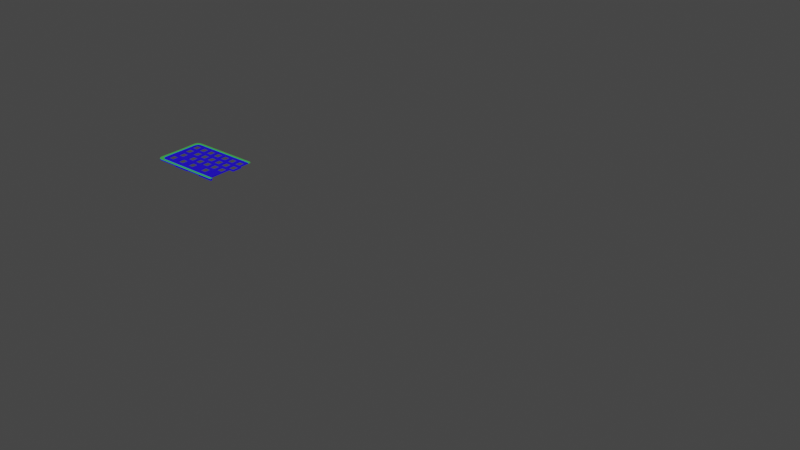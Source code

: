 # Source: case_1.blend  (saved by Blender 2.82.7; exported with 4.5.12 LTS)
import bpy
from mathutils import Matrix  # noqa: F401  (used for matrix-valued properties, if any)

bpy.ops.wm.read_factory_settings(use_empty=True)
scene = bpy.context.scene
scene.name = 'Scene'

# ---- collections
col_collection = bpy.data.collections.new('Collection'); scene.collection.children.link(col_collection)

# ---- materials (node trees are filled in below, after node groups)
mat_material_007 = bpy.data.materials.new('Material.007')
mat_material_007.use_transparent_shadow = False
mat_material_002 = bpy.data.materials.new('Material.002')
mat_material_002.use_transparent_shadow = False
mat_material_003 = bpy.data.materials.new('Material.003')
mat_material_003.use_transparent_shadow = False
mat_material_004 = bpy.data.materials.new('Material.004')
mat_material_004.use_transparent_shadow = False
mat_material_005 = bpy.data.materials.new('Material.005')
mat_material_005.use_transparent_shadow = False
mat_material_006 = bpy.data.materials.new('Material.006')
mat_material_006.use_transparent_shadow = False
mat_material_001 = bpy.data.materials.new('Material.001')
mat_material_001.use_transparent_shadow = False

# ---- material node trees
mat_material_007.use_nodes = True; mat_material_007.node_tree.nodes.clear()
_N = mat_material_007.node_tree.nodes; _L = mat_material_007.node_tree.links
n0 = _N.new('ShaderNodeOutputMaterial'); n0.name = 'Material Output'; n0.location = (300, 300)
n1 = _N.new('ShaderNodeBsdfPrincipled'); n1.name = 'Principled BSDF'; n1.location = (10, 300)
n1.distribution = 'GGX'
n1.subsurface_method = 'BURLEY'
n1.inputs[0].default_value = (0.01413, 0.0, 0.8, 1.0)
n1.inputs[3].default_value = 1.45
n1.inputs[27].default_value = (0.0, 0.0, 0.0, 1.0)
n1.inputs[28].default_value = 1.0
_L.new(n1.outputs[0], n0.inputs[0])
n0.is_active_output = True
mat_material_002.use_nodes = True; mat_material_002.node_tree.nodes.clear()
_N = mat_material_002.node_tree.nodes; _L = mat_material_002.node_tree.links
n0 = _N.new('ShaderNodeOutputMaterial'); n0.name = 'Material Output'; n0.location = (300, 300)
n1 = _N.new('ShaderNodeBsdfPrincipled'); n1.name = 'Principled BSDF'; n1.location = (10, 300)
n1.distribution = 'GGX'
n1.subsurface_method = 'BURLEY'
n1.inputs[0].default_value = (0.8, 0.0, 0.002071, 1.0)
n1.inputs[3].default_value = 1.45
n1.inputs[27].default_value = (0.0, 0.0, 0.0, 1.0)
n1.inputs[28].default_value = 1.0
_L.new(n1.outputs[0], n0.inputs[0])
n0.is_active_output = True
mat_material_003.use_nodes = True; mat_material_003.node_tree.nodes.clear()
_N = mat_material_003.node_tree.nodes; _L = mat_material_003.node_tree.links
n0 = _N.new('ShaderNodeOutputMaterial'); n0.name = 'Material Output'; n0.location = (300, 300)
n1 = _N.new('ShaderNodeBsdfPrincipled'); n1.name = 'Principled BSDF'; n1.location = (10, 300)
n1.distribution = 'GGX'
n1.subsurface_method = 'BURLEY'
n1.inputs[0].default_value = (0.0, 0.8, 0.002724, 1.0)
n1.inputs[3].default_value = 1.45
n1.inputs[27].default_value = (0.0, 0.0, 0.0, 1.0)
n1.inputs[28].default_value = 1.0
_L.new(n1.outputs[0], n0.inputs[0])
n0.is_active_output = True
mat_material_004.use_nodes = True; mat_material_004.node_tree.nodes.clear()
_N = mat_material_004.node_tree.nodes; _L = mat_material_004.node_tree.links
n0 = _N.new('ShaderNodeOutputMaterial'); n0.name = 'Material Output'; n0.location = (300, 300)
n1 = _N.new('ShaderNodeBsdfPrincipled'); n1.name = 'Principled BSDF'; n1.location = (10, 300)
n1.distribution = 'GGX'
n1.subsurface_method = 'BURLEY'
n1.inputs[0].default_value = (0.8, 0.0, 0.7221, 1.0)
n1.inputs[3].default_value = 1.45
n1.inputs[27].default_value = (0.0, 0.0, 0.0, 1.0)
n1.inputs[28].default_value = 1.0
_L.new(n1.outputs[0], n0.inputs[0])
n0.is_active_output = True
mat_material_005.use_nodes = True; mat_material_005.node_tree.nodes.clear()
_N = mat_material_005.node_tree.nodes; _L = mat_material_005.node_tree.links
n0 = _N.new('ShaderNodeOutputMaterial'); n0.name = 'Material Output'; n0.location = (300, 300)
n1 = _N.new('ShaderNodeBsdfPrincipled'); n1.name = 'Principled BSDF'; n1.location = (10, 300)
n1.distribution = 'GGX'
n1.subsurface_method = 'BURLEY'
n1.inputs[0].default_value = (0.05729, 0.5102, 0.07157, 1.0)
n1.inputs[3].default_value = 1.45
n1.inputs[27].default_value = (0.0, 0.0, 0.0, 1.0)
n1.inputs[28].default_value = 1.0
_L.new(n1.outputs[0], n0.inputs[0])
n0.is_active_output = True
mat_material_006.use_nodes = True; mat_material_006.node_tree.nodes.clear()
_N = mat_material_006.node_tree.nodes; _L = mat_material_006.node_tree.links
n0 = _N.new('ShaderNodeOutputMaterial'); n0.name = 'Material Output'; n0.location = (300, 300)
n1 = _N.new('ShaderNodeBsdfPrincipled'); n1.name = 'Principled BSDF'; n1.location = (10, 300)
n1.distribution = 'GGX'
n1.subsurface_method = 'BURLEY'
n1.inputs[0].default_value = (0.4215, 0.8, 0.3135, 1.0)
n1.inputs[3].default_value = 1.45
n1.inputs[27].default_value = (0.0, 0.0, 0.0, 1.0)
n1.inputs[28].default_value = 1.0
_L.new(n1.outputs[0], n0.inputs[0])
n0.is_active_output = True
mat_material_001.use_nodes = True; mat_material_001.node_tree.nodes.clear()
_N = mat_material_001.node_tree.nodes; _L = mat_material_001.node_tree.links
n0 = _N.new('ShaderNodeOutputMaterial'); n0.name = 'Material Output'; n0.location = (300, 300)
n1 = _N.new('ShaderNodeBsdfPrincipled'); n1.name = 'Principled BSDF'; n1.location = (10, 300)
n1.distribution = 'GGX'
n1.subsurface_method = 'BURLEY'
n1.inputs[0].default_value = (0.2406, 0.09945, 0.06699, 1.0)
n1.inputs[3].default_value = 1.45
n1.inputs[27].default_value = (0.0, 0.0, 0.0, 1.0)
n1.inputs[28].default_value = 1.0
_L.new(n1.outputs[0], n0.inputs[0])
n0.is_active_output = True

# ---- world
world_world = bpy.data.worlds.new('World'); scene.world = world_world
world_world.use_nodes = True; world_world.node_tree.nodes.clear()
_N = world_world.node_tree.nodes; _L = world_world.node_tree.links
n0 = _N.new('ShaderNodeOutputWorld'); n0.name = 'World Output'; n0.location = (300, 300)
n1 = _N.new('ShaderNodeBackground'); n1.name = 'Background'; n1.location = (10, 300)
n1.inputs[0].default_value = (0.05088, 0.05088, 0.05088, 1.0)
_L.new(n1.outputs[0], n0.inputs[0])
n0.is_active_output = True
world_world.color = (0.05088, 0.05088, 0.05088)
world_world.use_sun_shadow = False
world_world.sun_shadow_jitter_overblur = 0.0

# ---- meshes
me_curve_147 = bpy.data.meshes.new('Curve.147')
me_curve_147.from_pydata([(2.33, -0.0964, 0.4345), (10.11, -0.0964, 0.4345), (-0.3626, -0.4481, -0.008712), (-0.3514, -0.4503, -0.008712), (-0.3457, -0.4509, -0.008712), (-0.4273, -0.3638, -0.008712), (-0.357, -0.4494, -0.008712), (-0.4206, -0.3972, -0.008712), (-0.3975, -0.4295, -0.008712), (-0.4226, -0.3919, -0.008712), (-0.4126, -0.4122, -0.008712), (-0.4271, 0.3165, -0.008712), (-0.3733, -0.4444, -0.008712), (-0.368, -0.4464, -0.008712), (-0.4243, 0.3334, -0.008712), (-0.4226, 0.3389, -0.008712), (-0.4206, 0.3442, -0.008712), (-0.4183, 0.3493, -0.008712), (-0.4156, 0.3544, -0.008712), (-0.4126, 0.3592, -0.008712), (-0.4056, 0.3683, -0.008712), (-0.393, 0.3801, -0.008712), (-0.3884, 0.3834, -0.008712), (-0.3835, 0.3864, -0.008712), (-0.3733, 0.3914, -0.008712), (-0.3626, 0.3951, -0.008712), (-0.4647, -0.4678, -0.008712), (-0.4254, 0.4421, -0.008712), (-0.4685, -0.4628, -0.008712), (-0.4198, 0.444, -0.008712), (-0.472, -0.4576, -0.008712), (-0.414, 0.4454, -0.008712), (-0.4751, -0.4522, -0.008712), (-0.4081, 0.4465, -0.008712), (-0.4779, -0.4466, -0.008712), (-0.4803, -0.4408, -0.008712), (-0.4824, -0.4349, -0.008712), (-0.4842, -0.4288, -0.008712), (-0.4855, -0.4226, -0.008712), (-0.4865, -0.4164, -0.008712), (-0.4871, -0.41, -0.008712), (-0.4873, -0.4035, -0.008712), (-0.3961, -0.501, -0.008712), (-0.4873, 0.3498, -0.008712), (-0.4021, 0.4471, -0.008712), (-0.3961, 0.4473, -0.008712), (-0.4871, 0.3563, -0.008712), (-0.4865, 0.3627, -0.008712), (-0.4855, 0.3689, -0.008712), (-0.4842, 0.3751, -0.008712), (-0.4824, 0.3812, -0.008712), (-0.4803, 0.3871, -0.008712), (-0.4021, -0.5008, -0.008712), (-0.4779, 0.3929, -0.008712), (-0.4081, -0.5002, -0.008712), (-0.4751, 0.3985, -0.008712), (-0.414, -0.4991, -0.008712), (-0.472, 0.4039, -0.008712), (-0.4198, -0.4977, -0.008712), (-0.4685, 0.4091, -0.008712), (-0.4254, -0.4958, -0.008712), (-0.4647, 0.4141, -0.008712), (-0.431, -0.4936, -0.008712), (-0.4606, 0.4188, -0.008712), (-0.4364, -0.491, -0.008712), (-0.4562, 0.4232, -0.008712), (-0.4416, -0.488, -0.008712), (-0.4515, 0.4272, -0.008712), (-0.4467, -0.4847, -0.008712), (-0.4467, 0.431, -0.008712), (-0.4515, -0.4809, -0.008712), (-0.4416, 0.4343, -0.008712), (-0.4562, -0.4769, -0.008712), (-0.4606, -0.4725, -0.008712), (-0.4364, 0.4373, -0.008712), (-0.431, 0.4399, -0.008712), (0.9222, -0.4511, -0.008712), (-0.3961, 0.4473, 0.01126), (-0.3399, 0.3981, 0.01126), (-0.4273, 0.3108, 0.01126), (-0.4873, 0.3498, 0.01126), (-0.4873, -0.4035, 0.01126), (-0.4273, -0.3638, 0.01126), (-0.4271, -0.3696, 0.01126), (-0.4871, -0.41, 0.01126), (-0.4021, -0.5008, 0.01126), (-0.3457, -0.4509, 0.01126), (-0.3399, -0.4511, 0.01126), (-0.3961, -0.501, 0.01126), (-0.4021, 0.4471, 0.01126), (-0.3457, 0.3979, 0.01126), (-0.4081, 0.4465, 0.01126), (-0.3514, 0.3973, 0.01126), (-0.414, 0.4454, 0.01126), (-0.357, 0.3964, 0.01126), (-0.4198, 0.444, 0.01126), (-0.3626, 0.3951, 0.01126), (-0.4254, 0.4421, 0.01126), (-0.368, 0.3934, 0.01126), (-0.431, 0.4399, 0.01126), (-0.3733, 0.3914, 0.01126), (-0.4364, 0.4373, 0.01126), (-0.3785, 0.3891, 0.01126), (-0.4416, 0.4343, 0.01126), (-0.3835, 0.3864, 0.01126), (-0.4467, 0.431, 0.01126), (-0.3884, 0.3834, 0.01126), (-0.4515, 0.4272, 0.01126), (-0.393, 0.3801, 0.01126), (-0.4562, 0.4232, 0.01126), (-0.3975, 0.3764, 0.01126), (-0.4606, 0.4188, 0.01126), (-0.4017, 0.3725, 0.01126), (-0.4647, 0.4141, 0.01126), (-0.4056, 0.3683, 0.01126), (-0.4685, 0.4091, 0.01126), (-0.4093, 0.3638, 0.01126), (-0.472, 0.4039, 0.01126), (-0.4126, 0.3592, 0.01126), (-0.4751, 0.3985, 0.01126), (-0.4156, 0.3544, 0.01126), (-0.4779, 0.3929, 0.01126), (-0.4183, 0.3493, 0.01126), (-0.4803, 0.3871, 0.01126), (-0.4206, 0.3442, 0.01126), (-0.4824, 0.3812, 0.01126), (-0.4226, 0.3389, 0.01126), (-0.4842, 0.3751, 0.01126), (-0.4243, 0.3334, 0.01126), (-0.4855, 0.3689, 0.01126), (-0.4256, 0.3279, 0.01126), (-0.4865, 0.3627, 0.01126), (-0.4265, 0.3222, 0.01126), (-0.4271, 0.3165, 0.01126), (-0.4871, 0.3563, 0.01126), (0.9222, -0.4511, 0.01126), (-0.3514, -0.4503, 0.01126), (-0.357, -0.4494, 0.01126), (-0.3626, -0.4481, 0.01126), (-0.368, -0.4464, 0.01126), (-0.3733, -0.4444, 0.01126), (-0.3785, -0.4421, 0.01126), (-0.3835, -0.4394, 0.01126), (-0.3884, -0.4364, 0.01126), (-0.393, -0.4331, 0.01126), (-0.3975, -0.4295, 0.01126), (-0.4017, -0.4255, 0.01126), (-0.4056, -0.4213, 0.01126), (-0.4093, -0.4169, 0.01126), (-0.4126, -0.4122, 0.01126), (-0.4156, -0.4074, 0.01126), (-0.4183, -0.4024, 0.01126), (-0.4206, -0.3972, 0.01126), (-0.4226, -0.3919, 0.01126), (-0.4243, -0.3864, 0.01126), (-0.4256, -0.3809, 0.01126), (-0.4265, -0.3753, 0.01126), (0.9222, -0.501, 0.01126), (-0.4081, -0.5002, 0.01126), (-0.414, -0.4991, 0.01126), (-0.4198, -0.4977, 0.01126), (-0.4254, -0.4958, 0.01126), (-0.431, -0.4936, 0.01126), (-0.4364, -0.491, 0.01126), (-0.4416, -0.488, 0.01126), (-0.4467, -0.4847, 0.01126), (-0.4515, -0.4809, 0.01126), (-0.4562, -0.4769, 0.01126), (-0.4606, -0.4725, 0.01126), (-0.4647, -0.4678, 0.01126), (-0.4685, -0.4628, 0.01126), (-0.472, -0.4576, 0.01126), (-0.4751, -0.4522, 0.01126), (-0.4779, -0.4466, 0.01126), (-0.4803, -0.4408, 0.01126), (-0.4824, -0.4349, 0.01126), (-0.4842, -0.4288, 0.01126), (-0.4855, -0.4226, 0.01126), (-0.4865, -0.4164, 0.01126), (0.7527, 0.3499, -0.008712), (0.7527, 0.3499, 0.01126), (0.8003, 0.1595, -0.008712), (0.8003, 0.1595, 0.01126), (0.9405, 0.1595, -0.008712), (0.9405, 0.1595, 0.01126), (0.9405, 0.01936, -0.008712), (0.9405, 0.01936, 0.01126), (0.8003, 0.01936, -0.008712), (0.8003, 0.01936, 0.01126), (0.8928, 0.2098, -0.008712), (0.8928, 0.2098, 0.01126), (0.6547, -0.1711, -0.008712), (0.6547, -0.1711, 0.01126), (0.6547, -0.031, -0.008712), (0.6547, -0.031, 0.01126), (0.5595, 0.01936, -0.008712), (0.5595, 0.01936, 0.01126), (0.5595, 0.1595, -0.008712), (0.5595, 0.1595, 0.01126), (0.7051, -0.1011, -0.008712), (0.7051, -0.1011, 0.01126), (0.7023, 0.2098, -0.008712), (0.7023, 0.2098, 0.01126), (0.7051, -0.031, -0.008712), (0.7051, -0.031, 0.01126), (0.5622, 0.2098, -0.008712), (0.5622, 0.2098, 0.01126), (0.8928, 0.3499, -0.008712), (0.8928, 0.3499, 0.01126), (0.75, 0.01936, -0.008712), (0.75, 0.01936, 0.01126), (0.75, 0.1595, -0.008712), (0.75, 0.1595, 0.01126), (0.8452, -0.1711, -0.008712), (0.8452, -0.1711, 0.01126), (0.7751, -0.1711, -0.008712), (0.7751, -0.1711, 0.01126), (0.5146, -0.031, -0.008712), (0.5146, -0.031, 0.01126), (0.6309, -0.3616, 0.01126), (0.6309, -0.3616, -0.008712), (0.3717, 0.3499, -0.008712), (0.3717, 0.3499, 0.01126), (0.5146, -0.1711, -0.008712), (0.5146, -0.1711, 0.01126), (0.6098, 0.01936, -0.008712), (0.6098, 0.01936, 0.01126), (0.5622, 0.3499, -0.008712), (0.5622, 0.3499, 0.01126), (0.6309, -0.2215, -0.008712), (0.6309, -0.2215, 0.01126), (0.7023, 0.3499, -0.008712), (0.7023, 0.3499, 0.01126), (0.7751, -0.031, -0.008712), (0.7751, -0.031, 0.01126), (0.4908, -0.3616, 0.01126), (0.4908, -0.3616, -0.008712), (0.7051, -0.1711, -0.008712), (0.7051, -0.1711, 0.01126), (0.4193, 0.1595, -0.008712), (0.4193, 0.1595, 0.01126), (0.3717, 0.2098, -0.008712), (0.3717, 0.2098, 0.01126), (0.5118, 0.2098, -0.008712), (0.5118, 0.2098, 0.01126), (0.5118, 0.3499, -0.008712), (0.5118, 0.3499, 0.01126), (0.8452, -0.031, -0.008712), (0.8452, -0.031, 0.01126), (0.7527, 0.2098, -0.008712), (0.7527, 0.2098, 0.01126), (0.8452, -0.1011, -0.008712), (0.8452, -0.1011, 0.01126), (0.6098, 0.1595, -0.008712), (0.6098, 0.1595, 0.01126), (0.4193, 0.01936, -0.008712), (0.4193, 0.01936, 0.01126), (0.4908, -0.2215, 0.01126), (0.4908, -0.2215, -0.008712), (0.1308, 0.3499, -0.008712), (0.1308, 0.3499, 0.01126), (0.1308, 0.2098, -0.008712), (0.1308, 0.2098, 0.01126), (0.1574, -0.3616, 0.01126), (0.1574, -0.3616, -0.008712), (0.2975, -0.3616, 0.01126), (0.2975, -0.3616, -0.008712), (0.03832, 0.01936, 0.01126), (0.03832, 0.01936, -0.008712), (0.2737, -0.031, 0.01126), (0.2737, -0.031, -0.008712), (0.1785, 0.01936, 0.01126), (0.1785, 0.01936, -0.008712), (0.2737, -0.1711, 0.01126), (0.2737, -0.1711, -0.008712), (0.4642, -0.031, -0.008712), (0.4642, -0.031, 0.01126), (0.3241, -0.031, -0.008712), (0.3241, -0.031, 0.01126), (0.369, 0.01936, -0.008712), (0.369, 0.01936, 0.01126), (0.2288, 0.01936, -0.008712), (0.2288, 0.01936, 0.01126), (0.3241, -0.1711, 0.01126), (0.3241, -0.1711, -0.008712), (0.4642, -0.1711, 0.01126), (0.4642, -0.1711, -0.008712), (0.03832, 0.1595, -0.008712), (0.03832, 0.1595, 0.01126), (0.1336, -0.1711, 0.01126), (0.1336, -0.1711, -0.008712), (0.0832, -0.031, 0.01126), (0.0832, -0.031, -0.008712), (0.1785, 0.1595, -0.008712), (0.1785, 0.1595, 0.01126), (0.1812, 0.3499, -0.008712), (0.1812, 0.3499, 0.01126), (0.3213, 0.2098, -0.008712), (0.3213, 0.2098, 0.01126), (0.3213, 0.3499, -0.008712), (0.3213, 0.3499, 0.01126), (0.1574, -0.2215, 0.01126), (0.1574, -0.2215, -0.008712), (0.2975, -0.2215, 0.01126), (0.2975, -0.2215, -0.008712), (-0.009309, 0.3499, -0.008712), (-0.009309, 0.3499, 0.01126), (-0.05693, -0.031, 0.01126), (-0.05693, -0.031, -0.008712), (0.0832, -0.1711, 0.01126), (0.0832, -0.1711, -0.008712), (-0.05693, -0.1711, 0.01126), (-0.05693, -0.1711, -0.008712), (-0.009309, 0.2098, -0.008712), (-0.009309, 0.2098, 0.01126), (0.1336, -0.031, 0.01126), (0.1336, -0.031, -0.008712), (0.1812, 0.2098, -0.008712), (0.1812, 0.2098, 0.01126), (0.2288, 0.1595, -0.008712), (0.2288, 0.1595, 0.01126), (0.369, 0.1595, -0.008712), (0.369, 0.1595, 0.01126), (0.3241, -0.04868, 0.01126), (-0.2502, 0.3499, -0.008712), (-0.2502, 0.3499, 0.01126), (-0.3903, 0.3499, -0.008712), (-0.3903, 0.3499, 0.01126), (-0.1046, -0.2215, 0.01126), (-0.1046, -0.2215, -0.008712), (-0.1046, -0.3616, 0.01126), (-0.1046, -0.3616, -0.008712), (-0.01205, 0.01936, 0.01126), (-0.01205, 0.01936, -0.008712), (-0.2502, 0.2787, 0.01126), (-0.01205, 0.1595, 0.01126), (-0.01205, 0.1595, -0.008712), (-0.2502, 0.2098, 0.01126), (-0.2502, 0.2098, -0.008712), (-0.1522, 0.01936, 0.01126), (-0.1522, 0.01936, -0.008712), (-0.1998, 0.3499, -0.008712), (-0.1998, 0.3499, 0.01126), (-0.1998, 0.3038, 0.01126), (-0.2264, -0.3616, 0.01126), (-0.2264, -0.3616, -0.008712), (-0.1998, 0.2098, 0.01126), (-0.1998, 0.2098, -0.008712), (-0.3665, -0.3616, 0.01126), (-0.3665, -0.3616, -0.008712), (-0.2264, 0.01936, 0.01126), (-0.2264, 0.01936, -0.008712), (-0.2264, 0.1595, 0.01126), (-0.2264, 0.1595, -0.008712), (-0.1788, -0.031, 0.01126), (-0.1788, -0.031, -0.008712), (0.03557, -0.3616, 0.01126), (0.03557, -0.3616, -0.008712), (-0.3189, -0.1711, 0.01126), (-0.3189, -0.1711, -0.008712), (-0.3189, -0.031, 0.01126), (-0.3189, -0.031, -0.008712), (-0.1788, -0.1711, 0.01126), (-0.1788, -0.1711, -0.008712), (0.03557, -0.2215, 0.01126), (0.03557, -0.2215, -0.008712), (-0.3665, 0.01936, 0.01126), (-0.3665, 0.01936, -0.008712), (-0.3665, 0.1595, 0.01126), (-0.3665, 0.1595, -0.008712), (-0.2264, -0.2215, 0.01126), (-0.2264, -0.2215, -0.008712), (-0.3665, -0.2215, 0.01126), (-0.3665, -0.2215, -0.008712), (-0.05968, 0.3499, -0.008712), (-0.05968, 0.3499, 0.01126), (-0.3903, 0.2098, 0.01126), (-0.3903, 0.2098, -0.008712), (-0.05968, 0.2098, -0.008712), (-0.05968, 0.2098, 0.01126), (-0.1522, 0.1595, 0.01126), (-0.1522, 0.1595, -0.008712), (-0.3399, -0.2215, -0.008712), (-0.3633, 0.4224, -0.008712), (-0.3399, 0.3981, -0.008712), (-0.4273, 0.3108, -0.008712), (-0.4522, 0.33, -0.008712), (-0.4522, -0.3837, -0.008712), (-0.4271, -0.3696, -0.008712), (-0.452, -0.3898, -0.008712), (-0.3692, -0.4759, -0.008712), (-0.3399, -0.4511, -0.008712), (-0.3692, 0.4222, -0.008712), (-0.3457, 0.3979, -0.008712), (-0.375, 0.4216, -0.008712), (-0.3514, 0.3973, -0.008712), (-0.3807, 0.4206, -0.008712), (-0.357, 0.3964, -0.008712), (-0.3864, 0.4192, -0.008712), (-0.3919, 0.4175, -0.008712), (-0.368, 0.3934, -0.008712), (-0.3973, 0.4154, -0.008712), (-0.4026, 0.4129, -0.008712), (-0.3785, 0.3891, -0.008712), (-0.4077, 0.4101, -0.008712), (-0.4126, 0.4069, -0.008712), (-0.4174, 0.4034, -0.008712), (-0.4219, 0.3995, -0.008712), (-0.3975, 0.3764, -0.008712), (-0.4262, 0.3953, -0.008712), (-0.4017, 0.3725, -0.008712), (-0.4302, 0.3909, -0.008712), (-0.4339, 0.3862, -0.008712), (-0.4093, 0.3638, -0.008712), (-0.4373, 0.3813, -0.008712), (-0.4403, 0.3762, -0.008712), (-0.4431, 0.3709, -0.008712), (-0.4455, 0.3654, -0.008712), (-0.4475, 0.3598, -0.008712), (-0.4492, 0.354, -0.008712), (-0.4505, 0.3481, -0.008712), (-0.4256, 0.3279, -0.008712), (-0.4515, 0.3422, -0.008712), (-0.4265, 0.3222, -0.008712), (-0.452, 0.3361, -0.008712), (-0.3633, -0.4761, -0.008712), (-0.3785, -0.4421, -0.008712), (-0.3835, -0.4394, -0.008712), (-0.3884, -0.4364, -0.008712), (-0.393, -0.4331, -0.008712), (-0.4017, -0.4255, -0.008712), (-0.4056, -0.4213, -0.008712), (-0.4093, -0.4169, -0.008712), (-0.4156, -0.4074, -0.008712), (-0.4183, -0.4024, -0.008712), (-0.4243, -0.3864, -0.008712), (-0.4256, -0.3809, -0.008712), (-0.4265, -0.3753, -0.008712), (0.9222, -0.501, -0.008712), (-0.375, -0.4753, -0.008712), (-0.3807, -0.4743, -0.008712), (-0.3864, -0.4729, -0.008712), (-0.3919, -0.4712, -0.008712), (-0.3973, -0.4691, -0.008712), (-0.4026, -0.4666, -0.008712), (-0.4077, -0.4638, -0.008712), (-0.4126, -0.4606, -0.008712), (-0.4174, -0.4571, -0.008712), (-0.4219, -0.4532, -0.008712), (-0.4262, -0.449, -0.008712), (-0.4302, -0.4446, -0.008712), (-0.4339, -0.4399, -0.008712), (-0.4373, -0.435, -0.008712), (-0.4403, -0.4299, -0.008712), (-0.4431, -0.4246, -0.008712), (-0.4455, -0.4191, -0.008712), (-0.4475, -0.4135, -0.008712), (-0.4492, -0.4077, -0.008712), (-0.4505, -0.4018, -0.008712), (-0.4515, -0.3959, -0.008712), (-0.4273, -0.0265, 0.01126), (-0.4773, -0.02684, 0.01126), (0.9222, 0.3981, 0.01126), (0.9222, 0.4473, 0.01126), (0.9222, 0.4473, -0.008712), (-0.4873, 0.3108, -0.008712), (-0.4273, -0.0265, -0.008712), (0.2911, 0.4473, -0.008712), (0.2911, 0.3981, -0.008712), (0.9222, 0.3981, -0.008712), (-0.4873, -0.02684, -0.008712), (-0.4523, 0.3108, -0.008712), (-0.4523, -0.3638, -0.008712), (-0.3399, 0.4473, -0.008712), (-0.4373, -0.0265, -0.008712), (-0.4373, 0.3108, -0.008712), (-0.4673, -0.0265, -0.008712), (-0.4673, 0.3108, -0.008712), (-0.4373, -0.3638, -0.008712), (-0.4373, -0.3638, -0.02871), (-0.4373, -0.0265, -0.02871), (-0.4673, -0.0265, -0.02871), (-0.4673, 0.3108, -0.02871), (-0.4373, 0.3108, -0.02871), (-0.4673, -0.3638, -0.008712), (-0.4673, -0.3638, -0.02871), (-0.4523, 0.3108, -0.02871), (-0.4523, -0.3638, -0.02871), (-0.02441, 0.3981, -0.008712), (-0.02441, 0.4473, -0.008712), (0.6066, 0.3981, -0.008712), (0.6066, 0.4473, -0.008712), (-0.3399, -0.501, -0.008712), (0.4489, 0.4473, -0.008712), (-0.02441, 0.4081, -0.008712), (-0.3399, 0.4081, -0.008712), (-0.3399, 0.4381, -0.008712), (-0.02441, 0.4381, -0.008712), (0.6066, 0.4081, -0.008712), (0.2911, 0.4081, -0.008712), (0.4489, 0.4381, -0.008712), (0.2911, 0.4381, -0.008712), (0.6066, 0.4381, -0.008712), (-0.02441, 0.4081, -0.02871), (-0.3399, 0.4081, -0.02871), (-0.3399, 0.4381, -0.02871), (-0.02441, 0.4381, -0.02871), (0.6066, 0.4081, -0.02871), (0.2911, 0.4081, -0.02871), (0.4489, 0.4381, -0.02871), (0.2911, 0.4381, -0.02871), (0.6066, 0.4381, -0.02871), (0.2911, -0.501, -0.008712), (0.2911, -0.4511, -0.008712), (0.6066, -0.501, -0.008712), (0.6066, -0.4511, -0.008712), (-0.02441, -0.501, -0.008712), (-0.02441, -0.4511, -0.008712), (0.6066, -0.4918, -0.008712), (0.9222, -0.4918, -0.008712), (0.9222, -0.4611, -0.008712), (0.6066, -0.4611, -0.008712), (-0.02441, -0.4918, -0.008712), (0.2911, -0.4918, -0.008712), (-0.02441, -0.4611, -0.008712), (0.2911, -0.4611, -0.008712), (0.6066, -0.4918, -0.02871), (0.9222, -0.4918, -0.02871), (0.9222, -0.4611, -0.02871), (0.6066, -0.4611, -0.02871), (-0.02441, -0.4918, -0.02871), (0.2911, -0.4918, -0.02871), (-0.02441, -0.4611, -0.02871), (0.2911, -0.4611, -0.02871), (0.8704, -0.2215, 0.01126), (0.8704, -0.031, 0.01126), (0.918, 0.3499, 0.01126), (0.918, 0.3981, 0.01126), (0.8704, -0.4511, 0.01126), (0.8003, -0.031, 0.01126), (0.9405, -0.005823, 0.01126), (0.8003, -0.005823, 0.01126), (0.8704, -0.005823, 0.01126), (0.9657, -0.005823, 0.01126), (0.9657, 0.1595, 0.01126), (0.8928, 0.1595, 0.01126), (0.8928, 0.1846, 0.01126), (0.9657, 0.1846, 0.01126), (0.9167, 0.1595, 0.01126), (0.9168, 0.1846, 0.01126), (0.918, 0.3981, -0.008712), (0.918, 0.3499, -0.008712), (0.9168, 0.1846, -0.008712), (0.9657, 0.1846, -0.008712), (0.9657, 0.1595, -0.008712), (0.9657, -0.005823, -0.008712), (0.9405, -0.005823, -0.008712), (0.8704, -0.005823, -0.008712), (0.8704, -0.031, -0.008712), (0.8704, -0.2215, -0.008712), (0.8704, -0.4511, -0.008712), (0.9222, 0.4225, -0.008712), (0.9657, 0.1698, 0.01126), (0.9222, -0.4611, 0.01126), (0.9222, -0.4918, 0.01126), (0.6066, 0.3499, -0.008712), (-0.4873, -0.3638, -0.008712)], [], [(469, 561, 464, 463, 462), (40, 389, 459, 39), (39, 459, 458, 38), (38, 458, 457, 37), (37, 457, 456, 36), (36, 456, 455, 35), (35, 455, 454, 34), (34, 454, 453, 32), (32, 453, 452, 30), (30, 452, 451, 28), (28, 451, 450, 26), (26, 450, 449, 73), (73, 449, 448, 72), (72, 448, 447, 70), (70, 447, 446, 68), (68, 446, 445, 66), (66, 445, 444, 64), (64, 444, 443, 62), (62, 443, 442, 60), (60, 442, 441, 58), (58, 441, 440, 56), (56, 440, 439, 54), (54, 439, 390, 52), (462, 463, 77, 78, 537), (78, 77, 89, 90), (133, 134, 80, 79), (82, 81, 84, 83), (86, 85, 88, 87), (90, 89, 91, 92), (92, 91, 93, 94), (94, 93, 95, 96), (96, 95, 97, 98), (98, 97, 99, 100), (100, 99, 101, 102), (102, 101, 103, 104), (104, 103, 105, 106), (106, 105, 107, 108), (108, 107, 109, 110), (110, 109, 111, 112), (112, 111, 113, 114), (114, 113, 115, 116), (116, 115, 117, 118), (118, 117, 119, 120), (120, 119, 121, 122), (122, 121, 123, 124), (124, 123, 125, 126), (126, 125, 127, 128), (128, 127, 129, 130), (130, 129, 131, 132), (132, 131, 134, 133), (136, 158, 85, 86), (137, 159, 158, 136), (138, 160, 159, 137), (139, 161, 160, 138), (140, 162, 161, 139), (141, 163, 162, 140), (142, 164, 163, 141), (143, 165, 164, 142), (144, 166, 165, 143), (145, 167, 166, 144), (146, 168, 167, 145), (147, 169, 168, 146), (148, 170, 169, 147), (149, 171, 170, 148), (150, 172, 171, 149), (151, 173, 172, 150), (152, 174, 173, 151), (153, 175, 174, 152), (154, 176, 175, 153), (155, 177, 176, 154), (156, 178, 177, 155), (83, 84, 178, 156), (460, 461, 81, 82), (87, 88, 157, 564, 563, 135, 538), (36, 175, 176, 37), (37, 176, 177, 38), (42, 88, 85, 52), (38, 177, 178, 39), (40, 84, 81, 41), (39, 178, 84, 40), (470, 461, 80, 43, 465), (43, 80, 134, 46), (44, 89, 77, 45), (46, 134, 131, 47), (47, 131, 129, 48), (48, 129, 127, 49), (49, 127, 125, 50), (50, 125, 123, 51), (51, 123, 121, 53), (52, 85, 158, 54), (53, 121, 119, 55), (54, 158, 159, 56), (55, 119, 117, 57), (56, 159, 160, 58), (57, 117, 115, 59), (58, 160, 161, 60), (59, 115, 113, 61), (60, 161, 162, 62), (61, 113, 111, 63), (62, 162, 163, 64), (63, 111, 109, 65), (64, 163, 164, 66), (65, 109, 107, 67), (66, 164, 165, 68), (67, 107, 105, 69), (68, 165, 166, 70), (69, 105, 103, 71), (70, 166, 167, 72), (71, 103, 101, 74), (72, 167, 168, 73), (74, 101, 99, 75), (73, 168, 169, 26), (75, 99, 97, 27), (26, 169, 170, 28), (27, 97, 95, 29), (28, 170, 171, 30), (29, 95, 93, 31), (30, 171, 172, 32), (31, 93, 91, 33), (32, 172, 173, 34), (33, 91, 89, 44), (34, 173, 174, 35), (35, 174, 175, 36), (324, 325, 327, 326), (251, 213, 214, 252), (365, 357, 356, 364), (258, 257, 235, 236), (304, 266, 265, 303), (211, 209, 210, 212), (241, 242, 244, 243), (245, 246, 222, 221), (378, 379, 375, 374), (290, 289, 273, 274), (275, 276, 278, 277), (223, 224, 192, 191), (193, 191, 192, 194), (189, 190, 208, 207), (237, 238, 216, 215), (321, 279, 280, 322), (367, 369, 368, 366), (255, 256, 196, 195), (284, 283, 285, 286), (317, 318, 298, 297), (233, 234, 204, 203), (374, 375, 342, 341), (331, 330, 356, 357), (321, 322, 320, 319), (292, 291, 307, 308), (355, 354, 360, 361), (231, 201, 202, 232), (229, 230, 257, 258), (255, 239, 240, 256), (349, 348, 344, 345), (259, 261, 262, 260), (312, 311, 309, 310), (313, 314, 262, 261), (268, 267, 271, 272), (247, 251, 252, 248), (247, 248, 539, 234, 233), (347, 346, 379, 378), (205, 206, 202, 201), (197, 195, 196, 198), (381, 380, 339, 340), (245, 243, 244, 246), (317, 295, 296, 318), (274, 273, 269, 270), (534, 535, 248, 252, 214, 216, 238, 200, 204, 194, 192, 224, 218, 276, 285, 283, 323, 269, 273, 289, 315, 291, 309, 311, 307, 354, 362, 358, 360, 82, 372, 370, 328, 364, 301, 303, 257, 230), (545, 546, 190, 250, 180, 232, 202, 206, 228, 246, 244, 242, 222, 300, 298, 318, 296, 260, 262, 314, 306, 375, 379, 346, 343, 334, 337, 376, 368, 352, 380, 335, 288, 294, 320, 322, 240, 198, 254, 212, 182), (377, 376, 337, 338), (225, 226, 210, 209), (187, 188, 186, 185), (308, 307, 311, 312), (270, 269, 315, 316), (336, 333, 332, 335), (371, 345, 344, 370), (365, 364, 328, 329), (326, 327, 376, 377), (229, 220, 219, 230), (359, 358, 362, 363), (353, 352, 368, 369), (183, 184, 548, 545, 182, 181), (361, 360, 358, 359), (259, 260, 306, 305), (183, 185, 186, 184), (305, 306, 314, 313), (249, 250, 190, 189), (347, 341, 342, 343, 346), (272, 271, 294, 293), (223, 217, 218, 224), (249, 179, 180, 250), (299, 297, 298, 300), (355, 363, 362, 354), (197, 198, 240, 239), (373, 372, 348, 349), (207, 208, 180, 179), (304, 303, 301, 302), (231, 232, 228, 227, 565), (277, 278, 323, 283, 284), (329, 328, 330, 331), (225, 253, 254, 226), (292, 310, 309, 291), (367, 366, 350, 351), (215, 216, 214, 213), (281, 282, 280, 279), (371, 370, 372, 373, 382), (319, 320, 282, 281), (264, 263, 265, 266), (293, 294, 288, 287), (199, 203, 204, 200), (340, 339, 332, 333), (275, 286, 285, 276), (299, 300, 296, 295), (211, 212, 254, 253), (241, 221, 222, 242), (227, 228, 206, 205), (290, 316, 315, 289), (324, 338, 337, 334, 325), (237, 199, 200, 238), (193, 194, 218, 217), (336, 335, 380, 381), (353, 351, 350, 352), (181, 182, 188, 187), (268, 287, 288, 267), (236, 235, 219, 220), (302, 301, 263, 264), (384, 393, 392, 383), (11, 385, 386, 424), (5, 388, 389, 387), (4, 391, 425, 390), (393, 395, 394, 392), (395, 397, 396, 394), (397, 25, 398, 396), (25, 400, 399, 398), (400, 24, 401, 399), (24, 403, 402, 401), (403, 23, 404, 402), (23, 22, 405, 404), (22, 21, 406, 405), (21, 408, 407, 406), (408, 410, 409, 407), (410, 20, 411, 409), (20, 413, 412, 411), (413, 19, 414, 412), (19, 18, 415, 414), (18, 17, 416, 415), (17, 16, 417, 416), (16, 15, 418, 417), (15, 14, 419, 418), (14, 421, 420, 419), (421, 423, 422, 420), (423, 11, 424, 422), (3, 4, 390, 439), (6, 3, 439, 440), (2, 6, 440, 441), (13, 2, 441, 442), (12, 13, 442, 443), (426, 12, 443, 444), (427, 426, 444, 445), (428, 427, 445, 446), (429, 428, 446, 447), (8, 429, 447, 448), (430, 8, 448, 449), (431, 430, 449, 450), (432, 431, 450, 451), (10, 432, 451, 452), (433, 10, 452, 453), (434, 433, 453, 454), (7, 434, 454, 455), (9, 7, 455, 456), (435, 9, 456, 457), (436, 435, 457, 458), (437, 436, 458, 459), (388, 437, 459, 389), (473, 489, 488, 494, 497, 496), (5, 466, 385), (47, 422, 424, 46), (48, 420, 422, 47), (49, 419, 420, 48), (50, 418, 419, 49), (51, 417, 418, 50), (53, 416, 417, 51), (55, 415, 416, 53), (57, 414, 415, 55), (59, 412, 414, 57), (61, 411, 412, 59), (63, 409, 411, 61), (65, 407, 409, 63), (67, 406, 407, 65), (69, 405, 406, 67), (71, 404, 405, 69), (74, 402, 404, 71), (75, 401, 402, 74), (27, 399, 401, 75), (29, 398, 399, 27), (31, 396, 398, 29), (33, 394, 396, 31), (44, 392, 394, 33), (52, 390, 425, 42), (41, 387, 389, 40), (46, 424, 386, 43), (45, 383, 392, 44), (88, 42, 492, 516, 512, 514, 438, 157), (79, 80, 461, 460), (41, 81, 461, 470, 566), (517, 524, 522, 516, 492, 391), (385, 475, 471, 465, 43, 386), (385, 466, 474, 475), (466, 5, 478, 474), (484, 476, 481, 485), (479, 487, 485, 481, 482, 486, 483, 480), (474, 478, 479, 480), (471, 475, 483, 486), (475, 474, 480, 483), (476, 477, 482, 481), (472, 484, 485, 487), (477, 471, 486, 482), (478, 472, 487, 479), (42, 425, 391, 492), (45, 77, 463, 464, 491, 493, 467, 489, 473), (537, 550, 469, 462), (470, 465, 471, 477, 476), (488, 384, 495, 494), (493, 491, 502, 500), (467, 493, 500, 501), (467, 501, 499, 468, 488, 489), (490, 468, 499, 498), (502, 498, 507, 511), (495, 496, 505, 504), (503, 504, 505, 506), (507, 508, 510, 509, 511), (496, 497, 506, 505), (498, 499, 508, 507), (497, 494, 503, 506), (500, 502, 511, 509), (499, 501, 510, 508), (494, 495, 504, 503), (501, 500, 509, 510), (512, 523, 525, 513, 515, 514), (517, 513, 525, 524), (512, 516, 522, 523), (514, 515, 521, 518), (515, 560, 76, 520, 521), (438, 514, 518, 519), (521, 520, 528, 529), (519, 518, 526, 527), (527, 526, 529, 528), (530, 532, 533, 531), (522, 524, 532, 530), (518, 521, 529, 526), (523, 522, 530, 531), (524, 525, 533, 532), (525, 523, 531, 533), (90, 92, 94, 96, 98, 100, 102, 104, 106, 108, 110, 112, 114, 116, 118, 120, 327, 325, 334, 343, 342, 375, 306, 260, 296, 300, 222, 246, 228, 232, 180, 208, 536, 537, 78), (82, 83, 156, 155, 154, 153, 152, 151, 150, 149, 148, 147, 146, 145, 144, 143, 142, 141, 140, 139, 138, 137, 136, 86, 87, 538, 534, 230, 219, 235, 257, 303, 265, 263, 301, 364, 356, 330, 328, 370, 344, 348, 372), (120, 122, 124, 126, 128, 130, 132, 133, 79, 460, 82, 360, 354, 307, 291, 315, 269, 323, 278, 276, 218, 194, 204, 234, 539, 541, 188, 182, 212, 210, 226, 254, 198, 196, 256, 240, 322, 280, 282, 320, 294, 271, 267, 288, 335, 332, 339, 380, 352, 350, 366, 368, 376, 327), (188, 541, 542, 540, 186), (541, 539, 248, 535, 542), (186, 540, 543, 544, 184), (549, 536, 208, 190, 546), (548, 549, 546, 545), (544, 562, 547, 549, 548, 184), (554, 555, 556, 557, 558, 247, 233, 203, 193, 217, 275, 277, 270, 316, 292, 308, 355, 361, 359, 382, 373, 349, 5, 385, 367, 351, 353, 381, 340, 333, 336, 287, 268, 272, 293, 319, 281, 279, 321, 239, 255, 195, 197, 253, 225, 209, 211, 181, 187, 185, 183), (558, 559, 229, 258, 304, 302, 365, 329, 371, 382, 359, 363, 355, 308, 312, 310, 292, 316, 290, 274, 270, 277, 284, 286, 275, 217, 223, 191, 193, 203, 199, 237, 215, 213, 251, 247), (559, 560, 515, 513, 517, 391, 4, 3, 6, 2, 13, 12, 426, 427, 428, 429, 8, 430, 431, 432, 10, 433, 434, 7, 9, 435, 436, 437, 388, 5, 349, 345, 371, 329, 331, 357, 365, 302, 264, 266, 304, 258, 236, 220, 229), (551, 552, 553, 554, 183, 181, 211, 253, 197, 239, 321, 319, 293, 287, 336, 381, 353, 369, 367, 385, 377, 338, 324, 341, 347, 378, 374, 305, 313, 261, 259, 295, 317, 297, 299, 221, 241, 243, 245, 227, 205, 201, 231, 179, 249, 189, 207), (549, 552, 551, 536), (537, 536, 551, 550), (549, 547, 553, 552), (562, 544, 554, 553, 547), (554, 544, 543, 555), (555, 543, 540, 556), (556, 540, 542, 557), (557, 542, 535, 558), (559, 558, 535, 534), (559, 534, 538, 560), (135, 76, 560, 538), (135, 563, 520, 76), (157, 438, 519, 564), (519, 527, 528, 520, 563, 564), (473, 496, 495, 384, 383, 45), (384, 488, 468, 490, 565, 227, 245, 221, 299, 295, 259, 305, 374, 341, 324, 326, 377, 385, 11, 423, 421, 14, 15, 16, 17, 18, 19, 413, 20, 410, 408, 21, 22, 23, 403, 24, 400, 25, 397, 395, 393), (490, 498, 502, 491, 464, 561, 469, 550, 551, 207, 179, 231, 565), (470, 476, 484, 566), (566, 484, 472, 478, 5, 387, 41)])
me_curve_147.polygons.foreach_set('material_index', [4, 0, 0, 0, 0, 0, 0, 0, 0, 0, 0, 0, 0, 0, 0, 0, 0, 0, 0, 0, 0, 0, 0, 4, 4, 4, 4, 4, 4, 4, 4, 4, 4, 4, 4, 4, 4, 4, 4, 4, 4, 4, 4, 4, 4, 4, 4, 4, 4, 4, 4, 4, 4, 4, 4, 4, 4, 4, 4, 4, 4, 4, 4, 4, 4, 4, 4, 4, 4, 4, 4, 4, 4, 4, 0, 0, 0, 0, 0, 0, 0, 0, 0, 0, 0, 0, 0, 0, 0, 0, 0, 0, 0, 0, 0, 0, 0, 0, 0, 0, 0, 0, 0, 0, 0, 0, 0, 0, 0, 0, 0, 0, 0, 0, 0, 0, 0, 0, 0, 0, 0, 0, 0, 0, 0, 0, 0, 0, 0, 0, 0, 0, 0, 0, 0, 0, 0, 0, 0, 0, 0, 0, 0, 0, 0, 0, 0, 0, 0, 0, 0, 0, 0, 0, 0, 0, 0, 0, 0, 0, 0, 0, 0, 0, 0, 0, 0, 0, 0, 0, 0, 0, 0, 0, 0, 0, 0, 0, 0, 0, 0, 0, 0, 0, 0, 0, 0, 0, 0, 0, 0, 0, 0, 0, 0, 0, 0, 0, 0, 0, 0, 0, 0, 0, 0, 0, 0, 0, 0, 0, 0, 0, 0, 0, 0, 0, 0, 0, 0, 0, 0, 0, 0, 0, 0, 0, 0, 0, 0, 0, 0, 0, 0, 0, 0, 0, 0, 0, 0, 0, 0, 0, 0, 0, 0, 0, 0, 0, 0, 0, 0, 0, 0, 0, 0, 0, 0, 0, 0, 0, 0, 0, 0, 0, 0, 0, 0, 0, 0, 0, 0, 0, 0, 0, 0, 0, 0, 0, 0, 0, 0, 0, 0, 0, 0, 0, 0, 0, 0, 0, 0, 0, 0, 0, 0, 0, 0, 0, 0, 0, 0, 0, 4, 0, 0, 0, 0, 0, 0, 0, 0, 0, 0, 0, 0, 0, 0, 0, 0, 0, 0, 0, 0, 0, 0, 0, 0, 0, 0, 0, 0, 0, 0, 0, 0, 0, 0, 0, 0, 0, 0, 0, 0, 0, 0, 0, 0, 0, 0, 0, 0, 0, 0, 0, 0, 0, 0, 0, 0, 0, 0, 0, 0, 0, 0, 0, 0, 0, 0, 0, 0, 0, 0, 0, 0, 0, 0, 0, 0, 0, 0, 0, 0, 0])
_uv = me_curve_147.uv_layers.new(name='UVMap')
_uv.uv.foreach_set('vector', [0.0, 0.0, 0.0, 0.0, 0.0, 0.0, 0.0, 0.0, 0.0, 0.0, 0.0, 0.0, 0.0, 0.0, 0.0, 0.0, 0.0, 0.0, 0.0, 0.0, 0.0, 0.0, 0.0, 0.0, 0.0, 0.0, 0.0, 0.0, 0.0, 0.0, 0.0, 0.0, 0.0, 0.0, 0.0, 0.0, 0.0, 0.0, 0.0, 0.0, 0.0, 0.0, 0.0, 0.0, 0.0, 0.0, 0.0, 0.0, 0.0, 0.0, 0.0, 0.0, 0.0, 0.0, 0.0, 0.0, 0.0, 0.0, 0.0, 0.0, 0.0, 0.0, 0.0, 0.0, 0.0, 0.0, 0.0, 0.0, 0.0, 0.0, 0.0, 0.0, 0.0, 0.0, 0.0, 0.0, 0.0, 0.0, 0.0, 0.0, 0.0, 0.0, 0.0, 0.0, 0.0, 0.0, 0.0, 0.0, 0.0, 0.0, 0.0, 0.0, 0.0, 0.0, 0.0, 0.0, 0.0, 0.0, 0.0, 0.0, 0.0, 0.0, 0.0, 0.0, 0.0, 0.0, 0.0, 0.0, 0.0, 0.0, 0.0, 0.0, 0.0, 0.0, 0.0, 0.0, 0.0, 0.0, 0.0, 0.0, 0.0, 0.0, 0.0, 0.0, 0.0, 0.0, 0.0, 0.0, 0.0, 0.0, 0.0, 0.0, 0.0, 0.0, 0.0, 0.0, 0.0, 0.0, 0.0, 0.0, 0.0, 0.0, 0.0, 0.0, 0.0, 0.0, 0.0, 0.0, 0.0, 0.0, 0.0, 0.0, 0.0, 0.0, 0.0, 0.0, 0.0, 0.0, 0.0, 0.0, 0.0, 0.0, 0.0, 0.0, 0.0, 0.0, 0.0, 0.0, 0.0, 0.0, 0.0, 0.0, 0.0, 0.0, 0.0, 0.0, 0.0, 0.0, 0.0, 0.0, 0.0, 0.0, 0.0, 0.0, 0.0, 0.0, 0.0, 0.0, 0.0, 0.0, 0.0, 0.0, 0.0, 0.0, 0.0, 0.0, 0.0, 0.0, 0.0, 0.0, 0.0, 0.0, 0.0, 0.0, 0.0, 0.0, 0.0, 0.0, 0.0, 0.0, 0.0, 0.0, 0.0, 0.0, 0.0, 0.0, 0.0, 0.0, 0.0, 0.0, 0.0, 0.0, 0.0, 0.0, 0.0, 0.0, 0.0, 0.0, 0.0, 0.0, 0.0, 0.0, 0.0, 0.0, 0.0, 0.0, 0.0, 0.0, 0.0, 0.0, 0.0, 0.0, 0.0, 0.0, 0.0, 0.0, 0.0, 0.0, 0.0, 0.0, 0.0, 0.0, 0.0, 0.0, 0.0, 0.0, 0.0, 0.0, 0.0, 0.0, 0.0, 0.0, 0.0, 0.0, 0.0, 0.0, 0.0, 0.0, 0.0, 0.0, 0.0, 0.0, 0.0, 0.0, 0.0, 0.0, 0.0, 0.0, 0.0, 0.0, 0.0, 0.0, 0.0, 0.0, 0.0, 0.0, 0.0, 0.0, 0.0, 0.0, 0.0, 0.0, 0.0, 0.0, 0.0, 0.0, 0.0, 0.0, 0.0, 0.0, 0.0, 0.0, 0.0, 0.0, 0.0, 0.0, 0.0, 0.0, 0.0, 0.0, 0.0, 0.0, 0.0, 0.0, 0.0, 0.0, 0.0, 0.0, 0.0, 0.0, 0.0, 0.0, 0.0, 0.0, 0.0, 0.0, 0.0, 0.0, 0.0, 0.0, 0.0, 0.0, 0.0, 0.0, 0.0, 0.0, 0.0, 0.0, 0.0, 0.0, 0.0, 0.0, 0.0, 0.0, 0.0, 0.0, 0.0, 0.0, 0.0, 0.0, 0.0, 0.0, 0.0, 0.0, 0.0, 0.0, 0.0, 0.0, 0.0, 0.0, 0.0, 0.0, 0.0, 0.0, 0.0, 0.0, 0.0, 0.0, 0.0, 0.0, 0.0, 0.0, 0.0, 0.0, 0.0, 0.0, 0.0, 0.0, 0.0, 0.0, 0.0, 0.0, 0.0, 0.0, 0.0, 0.0, 0.0, 0.0, 0.0, 0.0, 0.0, 0.0, 0.0, 0.0, 0.0, 0.0, 0.0, 0.0, 0.0, 0.0, 0.0, 0.0, 0.0, 0.0, 0.0, 0.0, 0.0, 0.0, 0.0, 0.0, 0.0, 0.0, 0.0, 0.0, 0.0, 0.0, 0.0, 0.0, 0.0, 0.0, 0.0, 0.0, 0.0, 0.0, 0.0, 0.0, 0.0, 0.0, 0.0, 0.0, 0.0, 0.0, 0.0, 0.0, 0.0, 0.0, 0.0, 0.0, 0.0, 0.0, 0.0, 0.0, 0.0, 0.0, 0.0, 0.0, 0.0, 0.0, 0.0, 0.0, 0.0, 0.0, 0.0, 0.0, 0.0, 0.0, 0.0, 0.0, 0.0, 0.0, 0.0, 0.0, 0.0, 0.0, 0.0, 0.0, 0.0, 0.0, 0.0, 0.0, 0.0, 0.0, 0.0, 0.0, 0.0, 0.0, 0.0, 0.0, 0.0, 0.0, 0.0, 0.0, 0.0, 0.0, 0.0, 0.0, 0.0, 0.0, 0.0, 0.0, 0.0, 0.0, 0.0, 0.0, 0.0, 0.0, 0.0, 0.0, 0.0, 0.0, 0.0, 0.0, 0.0, 0.0, 0.0, 0.0, 0.0, 0.0, 0.0, 0.0, 0.0, 0.0, 0.0, 0.0, 0.0, 0.0, 0.0, 0.0, 0.0, 0.0, 0.0, 0.0, 0.0, 0.0, 0.0, 0.0, 0.0, 0.0, 0.0, 0.0, 0.0, 0.0, 0.0, 0.0, 0.0, 0.0, 0.0, 0.0, 0.0, 0.0, 0.0, 0.0, 0.0, 0.0, 0.0, 0.0, 0.0, 0.0, 0.0, 0.0, 0.0, 0.0, 0.0, 0.0, 0.0, 0.0, 0.0, 0.0, 0.0, 0.0, 0.0, 0.0, 0.0, 0.0, 0.0, 0.0, 0.0, 0.0, 0.0, 0.0, 0.0, 0.0, 0.0, 0.0, 0.0, 0.0, 0.0, 0.0, 0.0, 0.0, 0.0, 0.0, 0.0, 0.0, 0.0, 0.0, 0.0, 0.0, 0.0, 0.0, 0.0, 0.0, 0.0, 0.0, 0.0, 0.0, 0.0, 0.0, 0.0, 0.0, 0.0, 0.0, 0.0, 0.0, 0.0, 0.0, 0.0, 0.0, 0.0, 0.0, 0.0, 0.0, 0.0, 0.0, 0.0, 0.0, 0.0, 0.0, 0.0, 0.0, 0.0, 0.0, 0.0, 0.0, 0.0, 0.0, 0.0, 0.0, 0.0, 0.0, 0.0, 0.0, 0.0, 0.0, 0.0, 0.0, 0.0, 0.0, 0.0, 0.0, 0.0, 0.0, 0.0, 0.0, 0.0, 0.0, 0.0, 0.0, 0.0, 0.0, 0.0, 0.0, 0.0, 0.0, 0.0, 0.0, 0.0, 0.0, 0.0, 0.0, 0.0, 0.0, 0.0, 0.0, 0.0, 0.0, 0.0, 0.0, 0.0, 0.0, 0.0, 0.0, 0.0, 0.0, 0.0, 0.0, 0.0, 0.0, 0.0, 0.0, 0.0, 0.0, 0.0, 0.0, 0.0, 0.0, 0.0, 0.0, 0.0, 0.0, 0.0, 0.0, 0.0, 0.0, 0.0, 0.0, 0.0, 0.0, 0.0, 0.0, 0.0, 0.0, 0.0, 0.0, 0.0, 0.0, 0.0, 0.0, 0.0, 0.0, 0.0, 0.0, 0.0, 0.0, 0.0, 0.0, 0.0, 0.0, 0.0, 0.0, 0.0, 0.0, 0.0, 0.0, 0.0, 0.0, 0.0, 0.0, 0.0, 0.0, 0.0, 0.0, 0.0, 0.0, 0.0, 0.0, 0.0, 0.0, 0.0, 0.0, 0.0, 0.0, 0.0, 0.0, 0.0, 0.0, 0.0, 0.0, 0.0, 0.0, 0.0, 0.0, 0.0, 0.0, 0.0, 0.0, 0.0, 0.0, 0.0, 0.0, 0.0, 0.0, 0.0, 0.0, 0.0, 0.0, 0.0, 0.0, 0.0, 0.0, 0.0, 0.0, 0.0, 0.0, 0.0, 0.0, 0.0, 0.0, 0.0, 0.0, 0.0, 0.0, 0.0, 0.0, 0.0, 0.0, 0.0, 0.0, 0.0, 0.0, 0.0, 0.0, 0.0, 0.0, 0.0, 0.0, 0.0, 0.0, 0.0, 0.0, 0.0, 0.0, 0.0, 0.0, 0.0, 0.0, 0.0, 0.0, 0.0, 0.0, 0.0, 0.0, 0.0, 0.0, 0.0, 0.0, 0.0, 0.0, 0.0, 0.0, 0.0, 0.0, 0.0, 0.0, 0.0, 0.0, 0.0, 0.0, 0.0, 0.0, 0.0, 0.0, 0.0, 0.0, 0.0, 0.0, 0.0, 0.0, 0.0, 0.0, 0.0, 0.0, 0.0, 0.0, 0.0, 0.0, 0.0, 0.0, 0.0, 0.0, 0.0, 0.0, 0.0, 0.0, 0.0, 0.0, 0.0, 0.0, 0.0, 0.0, 0.0, 0.0, 0.0, 0.0, 0.0, 0.0, 0.0, 0.0, 0.0, 0.0, 0.0, 0.0, 0.0, 0.0, 0.0, 0.0, 0.0, 0.0, 0.0, 0.0, 0.0, 0.0, 0.0, 0.0, 0.0, 0.0, 0.0, 0.0, 0.0, 0.0, 0.0, 0.0, 0.0, 0.0, 0.0, 0.0, 0.0, 0.0, 0.0, 0.0, 0.0, 0.0, 0.0, 0.0, 0.0, 0.0, 0.0, 0.0, 0.0, 0.0, 0.0, 0.0, 0.0, 0.0, 0.0, 0.0, 0.0, 0.0, 0.0, 0.0, 0.0, 0.0, 0.0, 0.0, 0.0, 0.0, 0.0, 0.0, 0.0, 0.0, 0.0, 0.0, 0.0, 0.0, 0.0, 0.0, 0.0, 0.0, 0.0, 0.0, 0.0, 0.0, 0.0, 0.0, 0.0, 0.0, 0.0, 0.0, 0.0, 0.0, 0.0, 0.0, 0.0, 0.0, 0.0, 0.0, 0.0, 0.0, 0.0, 0.0, 0.0, 0.0, 0.0, 0.0, 0.0, 0.0, 0.0, 0.0, 0.0, 0.0, 0.0, 0.0, 0.0, 0.0, 0.0, 0.0, 0.0, 0.0, 0.0, 0.0, 0.0, 0.0, 0.0, 0.0, 0.0, 0.0, 0.0, 0.0, 0.0, 0.0, 0.0, 0.0, 0.0, 0.0, 0.0, 0.0, 0.0, 0.0, 0.0, 0.0, 0.0, 0.0, 0.0, 0.0, 0.0, 0.0, 0.0, 0.0, 0.0, 0.0, 0.0, 0.0, 0.0, 0.0, 0.0, 0.0, 0.0, 0.0, 0.0, 0.0, 0.0, 0.0, 0.0, 0.0, 0.0, 0.0, 0.0, 0.0, 0.0, 0.0, 0.0, 0.0, 0.0, 0.0, 0.0, 0.0, 0.0, 0.0, 0.0, 0.0, 0.0, 0.0, 0.0, 0.0, 0.0, 0.0, 0.0, 0.0, 0.0, 0.0, 0.0, 0.0, 0.0, 0.0, 0.0, 0.0, 0.0, 0.0, 0.0, 0.0, 0.0, 0.0, 0.0, 0.0, 0.0, 0.0, 0.0, 0.0, 0.0, 0.0, 0.0, 0.0, 0.0, 0.0, 0.0, 0.0, 0.0, 0.0, 0.0, 0.0, 0.0, 0.0, 0.0, 0.0, 0.0, 0.0, 0.0, 0.0, 0.0, 0.0, 0.0, 0.0, 0.0, 0.0, 0.0, 0.0, 0.0, 0.0, 0.0, 0.0, 0.0, 0.0, 0.0, 0.0, 0.0, 0.0, 0.0, 0.0, 0.0, 0.0, 0.0, 0.0, 0.0, 0.0, 0.0, 0.0, 0.0, 0.0, 0.0, 0.0, 0.0, 0.0, 0.0, 0.0, 0.0, 0.0, 0.0, 0.0, 0.0, 0.0, 0.0, 0.0, 0.0, 0.0, 0.0, 0.0, 0.0, 0.0, 0.0, 0.0, 0.0, 0.0, 0.0, 0.0, 0.0, 0.0, 0.0, 0.0, 0.0, 0.0, 0.0, 0.0, 0.0, 0.0, 0.0, 0.0, 0.0, 0.0, 0.0, 0.0, 0.0, 0.0, 0.0, 0.0, 0.0, 0.0, 0.0, 0.0, 0.0, 0.0, 0.0, 0.0, 0.0, 0.0, 0.0, 0.0, 0.0, 0.0, 0.0, 0.0, 0.0, 0.0, 0.0, 0.0, 0.0, 0.0, 0.0, 0.0, 0.0, 0.0, 0.0, 0.0, 0.0, 0.0, 0.0, 0.0, 0.0, 0.0, 0.0, 0.0, 0.0, 0.0, 0.0, 0.0, 0.0, 0.0, 0.0, 0.0, 0.0, 0.0, 0.0, 0.0, 0.0, 0.0, 0.0, 0.0, 0.0, 0.0, 0.0, 0.0, 0.0, 0.0, 0.0, 0.0, 0.0, 0.0, 0.0, 0.0, 0.0, 0.0, 0.0, 0.0, 0.0, 0.0, 0.0, 0.0, 0.0, 0.0, 0.0, 0.0, 0.0, 0.0, 0.0, 0.0, 0.0, 0.0, 0.0, 0.0, 0.0, 0.0, 0.0, 0.0, 0.0, 0.0, 0.0, 0.0, 0.0, 0.0, 0.0, 0.0, 0.0, 0.0, 0.0, 0.0, 0.0, 0.0, 0.0, 0.0, 0.0, 0.0, 0.0, 0.0, 0.0, 0.0, 0.0, 0.0, 0.0, 0.0, 0.0, 0.0, 0.0, 0.0, 0.0, 0.0, 0.0, 0.0, 0.0, 0.0, 0.0, 0.0, 0.0, 0.0, 0.0, 0.0, 0.0, 0.0, 0.0, 0.0, 0.0, 0.0, 0.0, 0.0, 0.0, 0.0, 0.0, 0.0, 0.0, 0.0, 0.0, 0.0, 0.0, 0.0, 0.0, 0.0, 0.0, 0.0, 0.0, 0.0, 0.0, 0.0, 0.0, 0.0, 0.0, 0.0, 0.0, 0.0, 0.0, 0.0, 0.0, 0.0, 0.0, 0.0, 0.0, 0.0, 0.0, 0.0, 0.0, 0.0, 0.0, 0.0, 0.0, 0.0, 0.0, 0.0, 0.0, 0.0, 0.0, 0.0, 0.0, 0.0, 0.0, 0.0, 0.0, 0.0, 0.0, 0.0, 0.0, 0.0, 0.0, 0.0, 0.0, 0.0, 0.0, 0.0, 0.0, 0.0, 0.0, 0.0, 0.0, 0.0, 0.0, 0.0, 0.0, 0.0, 0.0, 0.0, 0.0, 0.0, 0.0, 0.0, 0.0, 0.0, 0.0, 0.0, 0.0, 0.0, 0.0, 0.0, 0.0, 0.0, 0.0, 0.0, 0.0, 0.0, 0.0, 0.0, 0.0, 0.0, 0.0, 0.0, 0.0, 0.0, 0.0, 0.0, 0.0, 0.0, 0.0, 0.0, 0.0, 0.0, 0.0, 0.0, 0.0, 0.0, 0.0, 0.0, 0.0, 0.0, 0.0, 0.0, 0.0, 0.0, 0.0, 0.0, 0.0, 0.0, 0.0, 0.0, 0.0, 0.0, 0.0, 0.0, 0.0, 0.0, 0.0, 0.0, 0.0, 0.0, 0.0, 0.0, 0.0, 0.0, 0.0, 0.0, 0.0, 0.0, 0.0, 0.0, 0.0, 0.0, 0.0, 0.0, 0.0, 0.0, 0.0, 0.0, 0.0, 0.0, 0.0, 0.0, 0.0, 0.0, 0.0, 0.0, 0.0, 0.0, 0.0, 0.0, 0.0, 0.0, 0.0, 0.0, 0.0, 0.0, 0.0, 0.0, 0.0, 0.0, 0.0, 0.0, 0.0, 0.0, 0.0, 0.0, 0.0, 0.0, 0.0, 0.0, 0.0, 0.0, 0.0, 0.0, 0.0, 0.0, 0.0, 0.0, 0.0, 0.0, 0.0, 0.0, 0.0, 0.0, 0.0, 0.0, 0.0, 0.0, 0.0, 0.0, 0.0, 0.0, 0.0, 0.0, 0.0, 0.0, 0.0, 0.0, 0.0, 0.0, 0.0, 0.0, 0.0, 0.0, 0.0, 0.0, 0.0, 0.0, 0.0, 0.0, 0.0, 0.0, 0.0, 0.0, 0.0, 0.0, 0.0, 0.0, 0.0, 0.0, 0.0, 0.0, 0.0, 0.0, 0.0, 0.0, 0.0, 0.0, 0.0, 0.0, 0.0, 0.0, 0.0, 0.0, 0.0, 0.0, 0.0, 0.0, 0.0, 0.0, 0.0, 0.0, 0.0, 0.0, 0.0, 0.0, 0.0, 0.0, 0.0, 0.0, 0.0, 0.0, 0.0, 0.0, 0.0, 0.0, 0.0, 0.0, 0.0, 0.0, 0.0, 0.0, 0.0, 0.0, 0.0, 0.0, 0.0, 0.0, 0.0, 0.0, 0.0, 0.0, 0.0, 0.0, 0.0, 0.0, 0.0, 0.0, 0.0, 0.0, 0.0, 0.0, 0.0, 0.0, 0.0, 0.0, 0.0, 0.0, 0.0, 0.0, 0.0, 0.0, 0.0, 0.0, 0.0, 0.0, 0.0, 0.0, 0.0, 0.0, 0.0, 0.0, 0.0, 0.0, 0.0, 0.0, 0.0, 0.0, 0.0, 0.0, 0.0, 0.0, 0.0, 0.0, 0.0, 0.0, 0.0, 0.0, 0.0, 0.0, 0.0, 0.0, 0.0, 0.0, 0.0, 0.0, 0.0, 0.0, 0.0, 0.0, 0.0, 0.0, 0.0, 0.0, 0.0, 0.0, 0.0, 0.0, 0.0, 0.0, 0.0, 0.0, 0.0, 0.0, 0.0, 0.0, 0.0, 0.0, 0.0, 0.0, 0.0, 0.0, 0.0, 0.0, 0.0, 0.0, 0.0, 0.0, 0.0, 0.0, 0.0, 0.0, 0.0, 0.0, 0.0, 0.0, 0.0, 0.0, 0.0, 0.0, 0.0, 0.0, 0.0, 0.0, 0.0, 0.0, 0.0, 0.0, 0.0, 0.0, 0.0, 0.0, 0.0, 0.0, 0.0, 0.0, 0.0, 0.0, 0.0, 0.0, 0.0, 0.0, 0.0, 0.0, 0.0, 0.0, 0.0, 0.0, 0.0, 0.0, 0.0, 0.0, 0.0, 0.0, 0.0, 0.0, 0.0, 0.0, 0.0, 0.0, 0.0, 0.0, 0.0, 0.0, 0.0, 0.0, 0.0, 0.0, 0.0, 0.0, 0.0, 0.0, 0.0, 0.0, 0.0, 0.0, 0.0, 0.0, 0.0, 0.0, 0.0, 0.0, 0.0, 0.0, 0.0, 0.0, 0.0, 0.0, 0.0, 0.0, 0.0, 0.0, 0.0, 0.0, 0.0, 0.0, 0.0, 0.0, 0.0, 0.0, 0.0, 0.0, 0.0, 0.0, 0.0, 0.0, 0.0, 0.0, 0.0, 0.0, 0.0, 0.0, 0.0, 0.0, 0.0, 0.0, 0.0, 0.0, 0.0, 0.0, 0.0, 0.0, 0.0, 0.0, 0.0, 0.0, 0.0, 0.0, 0.0, 0.0, 0.0, 0.0, 0.0, 0.0, 0.0, 0.0, 0.0, 0.0, 0.0, 0.0, 0.0, 0.0, 0.0, 0.0, 0.0, 0.0, 0.0, 0.0, 0.0, 0.0, 0.0, 0.0, 0.0, 0.0, 0.0, 0.0, 0.0, 0.0, 0.0, 0.0, 0.0, 0.0, 0.0, 0.0, 0.0, 0.0, 0.0, 0.0, 0.0, 0.0, 0.0, 0.0, 0.0, 0.0, 0.0, 0.0, 0.0, 0.0, 0.0, 0.0, 0.0, 0.0, 0.0, 0.0, 0.0, 0.0, 0.0, 0.0, 0.0, 0.0, 0.0, 0.0, 0.0, 0.0, 0.0, 0.0, 0.0, 0.0, 0.0, 0.0, 0.0, 0.0, 0.0, 0.0, 0.0, 0.0, 0.0, 0.0, 0.0, 0.0, 0.0, 0.0, 0.0, 0.0, 0.0, 0.0, 0.0, 0.0, 0.0, 0.0, 0.0, 0.0, 0.0, 0.0, 0.0, 0.0, 0.0, 0.0, 0.0, 0.0, 0.0, 0.0, 0.0, 0.0, 0.0, 0.0, 0.0, 0.0, 0.0, 0.0, 0.0, 0.0, 0.0, 0.0, 0.0, 0.0, 0.0, 0.0, 0.0, 0.0, 0.0, 0.0, 0.0, 0.0, 0.0, 0.0, 0.0, 0.0, 0.0, 0.0, 0.0, 0.0, 0.0, 0.0, 0.0, 0.0, 0.0, 0.0, 0.0, 0.0, 0.0, 0.0, 0.0, 0.0, 0.0, 0.0, 0.0, 0.0, 0.0, 0.0, 0.0, 0.0, 0.0, 0.0, 0.0, 0.0, 0.0, 0.0, 0.0, 0.0, 0.0, 0.0, 0.0, 0.0, 0.0, 0.0, 0.0, 0.0, 0.0, 0.0, 0.0, 0.0, 0.0, 0.0, 0.0, 0.0, 0.0, 0.0, 0.0, 0.0, 0.0, 0.0, 0.0, 0.0, 0.0, 0.0, 0.0, 0.0, 0.0, 0.0, 0.0, 0.0, 0.0, 0.0, 0.0, 0.0, 0.0, 0.0, 0.0, 0.0, 0.0, 0.0, 0.0, 0.0, 0.0, 0.0, 0.0, 0.0, 0.0, 0.0, 0.0, 0.0, 0.0, 0.0, 0.0, 0.0, 0.0, 0.0, 0.0, 0.0, 0.0, 0.0, 0.0, 0.0, 0.0, 0.0, 0.0, 0.0, 0.0, 0.0, 0.0, 0.0, 0.0, 0.0, 0.0, 0.0, 0.0, 0.0, 0.0, 0.0, 0.0, 0.0, 0.0, 0.0, 0.0, 0.0, 0.0, 0.0, 0.0, 0.0, 0.0, 0.0, 0.0, 0.0, 0.0, 0.0, 0.0, 0.0, 0.0, 0.0, 0.0, 0.0, 0.0, 0.0, 0.0, 0.0, 0.0, 0.0, 0.0, 0.0, 0.0, 0.0, 0.0, 0.0, 0.0, 0.0, 0.0, 0.0, 0.0, 0.0, 0.0, 0.0, 0.0, 0.0, 0.0, 0.0, 0.0, 0.0, 0.0, 0.0, 0.0, 0.0, 0.0, 0.0, 0.0, 0.0, 0.0, 0.0, 0.0, 0.0, 0.0, 0.0, 0.0, 0.0, 0.0, 0.0, 0.0, 0.0, 0.0, 0.0, 0.0, 0.0, 0.0, 0.0, 0.0, 0.0, 0.0, 0.0, 0.0, 0.0, 0.0, 0.0, 0.0, 0.0, 0.0, 0.0, 0.0, 0.0, 0.0, 0.0, 0.0, 0.0, 0.0, 0.0, 0.0, 0.0, 0.0, 0.0, 0.0, 0.0, 0.0, 0.0, 0.0, 0.0, 0.0, 0.0, 0.0, 0.0, 0.0, 0.0, 0.0, 0.0, 0.0, 0.0, 0.0, 0.0, 0.0, 0.0, 0.0, 0.0, 0.0, 0.0, 0.0, 0.0, 0.0, 0.0, 0.0, 0.0, 0.0, 0.0, 0.0, 0.0, 0.0, 0.0, 0.0, 0.0, 0.0, 0.0, 0.0, 0.0, 0.0, 0.0, 0.0, 0.0, 0.0, 0.0, 0.0, 0.0, 0.0, 0.0, 0.0, 0.0, 0.0, 0.0, 0.0, 0.0, 0.0, 0.0, 0.0, 0.0, 0.0, 0.0, 0.0, 0.0, 0.0, 0.0, 0.0, 0.0, 0.0, 0.0, 0.0, 0.0, 0.0, 0.0, 0.0, 0.0, 0.0, 0.0, 0.0, 0.0, 0.0, 0.0, 0.0, 0.0, 0.0, 0.0, 0.0, 0.0, 0.0, 0.0, 0.0, 0.0, 0.0, 0.0, 0.0, 0.0, 0.0, 0.0, 0.0, 0.0, 0.0, 0.0, 0.0, 0.0, 0.0, 0.0, 0.0, 0.0, 0.0, 0.0, 0.0, 0.0, 0.0, 0.0, 0.0, 0.0, 0.0, 0.0, 0.0, 0.0, 0.0, 0.0, 0.0, 0.0, 0.0, 0.0, 0.0, 0.0, 0.0, 0.0, 0.0, 0.0, 0.0, 0.0, 0.0, 0.0, 0.0, 0.0, 0.0, 0.0, 0.0, 0.0, 0.0, 0.0, 0.0, 0.0, 0.0, 0.0, 0.0, 0.0, 0.0, 0.0, 0.0, 0.0, 0.0, 0.0, 0.0, 0.0, 0.0, 0.0, 0.0, 0.0, 0.0, 0.0, 0.0, 0.0, 0.0, 0.0, 0.0, 0.0, 0.0, 0.0, 0.0, 0.0, 0.0, 0.0, 0.0, 0.0, 0.0, 0.0, 0.0, 0.0, 0.0, 0.0, 0.0, 0.0, 0.0, 0.0, 0.0, 0.0, 0.0, 0.0, 0.0, 0.0, 0.0, 0.0, 0.0, 0.0, 0.0, 0.0, 0.0, 0.0, 0.0, 0.0, 0.0, 0.0, 0.0, 0.0, 0.0, 0.0, 0.0, 0.0, 0.0, 0.0, 0.0, 0.0, 0.0, 0.0, 0.0, 0.0, 0.0, 0.0, 0.0, 0.0, 0.0, 0.0, 0.0, 0.0, 0.0, 0.0, 0.0, 0.0, 0.0, 0.0, 0.0, 0.0, 0.0, 0.0, 0.0, 0.0, 0.0, 0.0, 0.0, 0.0, 0.0, 0.0, 0.0, 0.0, 0.0, 0.0, 0.0, 0.0, 0.0, 0.0, 0.0, 0.0, 0.0, 0.0, 0.0, 0.0, 0.0, 0.0, 0.0, 0.0, 0.0, 0.0, 0.0, 0.0, 0.0, 0.0, 0.0, 0.0, 0.0, 0.0, 0.0, 0.0, 0.0, 0.0, 0.0, 0.0, 0.0, 0.0, 0.0, 0.0, 0.0, 0.0, 0.0, 0.0, 0.0, 0.0, 0.0, 0.0, 0.0, 0.0, 0.0, 0.0, 0.0, 0.0, 0.0, 0.0, 0.0, 0.0, 0.0, 0.0, 0.0, 0.0, 0.0, 0.0, 0.0, 0.0, 0.0, 0.0, 0.0, 0.0, 0.0, 0.0, 0.0, 0.0, 0.0, 0.0, 0.0, 0.0, 0.0, 0.0, 0.0, 0.0, 0.0, 0.0, 0.0, 0.0, 0.0, 0.0, 0.0, 0.0, 0.0, 0.0, 0.0, 0.0, 0.0, 0.0, 0.0, 0.0, 0.0, 0.0, 0.0, 0.0, 0.0, 0.0, 0.0, 0.0, 0.0, 0.0, 0.0, 0.0, 0.0, 0.0, 0.0, 0.0, 0.0, 0.0, 0.0, 0.0, 0.0, 0.0, 0.0, 0.0, 0.0, 0.0, 0.0, 0.0, 0.0, 0.0, 0.0, 0.0, 0.0, 0.0, 0.0, 0.0, 0.0, 0.0, 0.0, 0.0, 0.0, 0.0, 0.0, 0.0, 0.0, 0.0, 0.0, 0.0, 0.0, 0.0, 0.0, 0.0, 0.0, 0.0, 0.0, 0.0, 0.0, 0.0, 0.0, 0.0, 0.0, 0.0, 0.0, 0.0, 0.0, 0.0, 0.0, 0.0, 0.0, 0.0, 0.0, 0.0, 0.0, 0.0, 0.0, 0.0, 0.0, 0.0, 0.0, 0.0, 0.0, 0.0, 0.0, 0.0, 0.0, 0.0, 0.0, 0.0, 0.0, 0.0, 0.0, 0.0, 0.0, 0.0, 0.0, 0.0, 0.0, 0.0, 0.0, 0.0, 0.0, 0.0, 0.0, 0.0, 0.0, 0.0, 0.0, 0.0, 0.0, 0.0, 0.0, 0.0, 0.0, 0.0, 0.0, 0.0, 0.0, 0.0, 0.0, 0.0, 0.0, 0.0, 0.0, 0.0, 0.0, 0.0, 0.0, 0.0, 0.0, 0.0, 0.0, 0.0, 0.0, 0.0, 0.0, 0.0, 0.0, 0.0, 0.0, 0.0, 0.0, 0.0, 0.0, 0.0, 0.0, 0.0, 0.0, 0.0, 0.0, 0.0, 0.0, 0.0, 0.0, 0.0, 0.0, 0.0, 0.0, 0.0, 0.0, 0.0, 0.0, 0.0, 0.0, 0.0, 0.0, 0.0, 0.0, 0.0, 0.0, 0.0, 0.0, 0.0, 0.0, 0.0, 0.0, 0.0, 0.0, 0.0, 0.0, 0.0, 0.0, 0.0, 0.0, 0.0, 0.0, 0.0, 0.0, 0.0, 0.0, 0.0, 0.0, 0.0, 0.0, 0.0, 0.0, 0.0, 0.0, 0.0, 0.0, 0.0, 0.0, 0.0, 0.0, 0.0, 0.0, 0.0, 0.0, 0.0, 0.0, 0.0, 0.0, 0.0, 0.0, 0.0, 0.0, 0.0, 0.0, 0.0, 0.0, 0.0, 0.0, 0.0, 0.0, 0.0, 0.0, 0.0, 0.0, 0.0, 0.0, 0.0, 0.0, 0.0, 0.0, 0.0, 0.0, 0.0, 0.0, 0.0, 0.0, 0.0, 0.0, 0.0, 0.0, 0.0, 0.0, 0.0, 0.0, 0.0, 0.0, 0.0, 0.0, 0.0, 0.0, 0.0, 0.0, 0.0, 0.0, 0.0, 0.0, 0.0, 0.0, 0.0, 0.0, 0.0, 0.0, 0.0, 0.0, 0.0, 0.0, 0.0, 0.0, 0.0, 0.0, 0.0, 0.0, 0.0, 0.0, 0.0, 0.0, 0.0, 0.0, 0.0, 0.0, 0.0, 0.0, 0.0, 0.0, 0.0, 0.0, 0.0, 0.0, 0.0, 0.0, 0.0, 0.0, 0.0, 0.0, 0.0, 0.0, 0.0, 0.0, 0.0, 0.0, 0.0, 0.0, 0.0, 0.0, 0.0, 0.0, 0.0, 0.0, 0.0, 0.0, 0.0, 0.0, 0.0, 0.0, 0.0, 0.0, 0.0, 0.0, 0.0, 0.0, 0.0, 0.0, 0.0, 0.0, 0.0, 0.0, 0.0, 0.0, 0.0, 0.0, 0.0, 0.0, 0.0, 0.0, 0.0, 0.0, 0.0, 0.0, 0.0, 0.0, 0.0, 0.0, 0.0, 0.0, 0.0, 0.0, 0.0, 0.0, 0.0, 0.0, 0.0, 0.0, 0.0, 0.0, 0.0, 0.0, 0.0, 0.0, 0.0, 0.0, 0.0, 0.0, 0.0, 0.0, 0.0, 0.0, 0.0, 0.0, 0.0, 0.0, 0.0, 0.0, 0.0, 0.0, 0.0, 0.0, 0.0, 0.0, 0.0, 0.0, 0.0, 0.0, 0.0, 0.0, 0.0, 0.0, 0.0, 0.0, 0.0, 0.0, 0.0, 0.0, 0.0, 0.0, 0.0, 0.0, 0.0, 0.0, 0.0, 0.0, 0.0, 0.0, 0.0, 0.0, 0.0, 0.0, 0.0, 0.0, 0.0, 0.0, 0.0, 0.0, 0.0, 0.0, 0.0, 0.0, 0.0, 0.0, 0.0, 0.0, 0.0, 0.0, 0.0, 0.0, 0.0, 0.0, 0.0, 0.0, 0.0, 0.0, 0.0, 0.0, 0.0, 0.0, 0.0, 0.0, 0.0, 0.0, 0.0, 0.0, 0.0, 0.0, 0.0, 0.0, 0.0, 0.0, 0.0, 0.0, 0.0, 0.0, 0.0, 0.0, 0.0, 0.0, 0.0, 0.0, 0.0, 0.0, 0.0, 0.0, 0.0, 0.0, 0.0, 0.0, 0.0, 0.0, 0.0, 0.0, 0.0, 0.0, 0.0, 0.0, 0.0, 0.0, 0.0, 0.0, 0.0, 0.0, 0.0, 0.0, 0.0, 0.0, 0.0, 0.0, 0.0, 0.0, 0.0, 0.0, 0.0, 0.0, 0.0, 0.0, 0.0, 0.0, 0.0, 0.0, 0.0, 0.0, 0.0, 0.0, 0.0, 0.0, 0.0, 0.0, 0.0, 0.0, 0.0, 0.0, 0.0, 0.0, 0.0, 0.0, 0.0, 0.0, 0.0, 0.0, 0.0, 0.0, 0.0, 0.0, 0.0, 0.0, 0.0, 0.0, 0.0, 0.0, 0.0, 0.0, 0.0, 0.0, 0.0, 0.0, 0.0, 0.0, 0.0, 0.0, 0.0, 0.0, 0.0, 0.0, 0.0, 0.0, 0.0, 0.0, 0.0, 0.0, 0.0, 0.0, 0.0, 0.0, 0.0, 0.0, 0.0, 0.0, 0.0, 0.0, 0.0, 0.0, 0.0, 0.0, 0.0, 0.0, 0.0, 0.0, 0.0, 0.0, 0.0, 0.0, 0.0, 0.0, 0.0, 0.0, 0.0, 0.0, 0.0, 0.0, 0.0, 0.0, 0.0, 0.0, 0.0, 0.0, 0.0, 0.0, 0.0, 0.0, 0.0, 0.0, 0.0, 0.0, 0.0, 0.0, 0.0, 0.0, 0.0, 0.0, 0.0, 0.0, 0.0, 0.0, 0.0, 0.0, 0.0, 0.0, 0.0, 0.0, 0.0, 0.0, 0.0, 0.0, 0.0, 0.0, 0.0, 0.0, 0.0, 0.0, 0.0, 0.0, 0.0, 0.0, 0.0, 0.0, 0.0, 0.0, 0.0, 0.0, 0.0, 0.0, 0.0, 0.0, 0.0, 0.0, 0.0, 0.0, 0.0, 0.0, 0.0, 0.0, 0.0, 0.0, 0.0, 0.0, 0.0, 0.0, 0.0, 0.0, 0.0, 0.0, 0.0, 0.0, 0.0, 0.0, 0.0, 0.0, 0.0, 0.0, 0.0, 0.0, 0.0, 0.0, 0.0, 0.0, 0.0, 0.0, 0.0, 0.0, 0.0, 0.0, 0.0, 0.0, 0.0, 0.0, 0.0, 0.0, 0.0, 0.0, 0.0, 0.0, 0.0, 0.0, 0.0, 0.0, 0.0, 0.0, 0.0, 0.0, 0.0, 0.0, 0.0, 0.0, 0.0, 0.0, 0.0, 0.0, 0.0, 0.0, 0.0, 0.0, 0.0, 0.0, 0.0, 0.0, 0.0, 0.0, 0.0, 0.0, 0.0, 0.0, 0.0, 0.0, 0.0, 0.0, 0.0, 0.0, 0.0, 0.0, 0.0, 0.0, 0.0, 0.0, 0.0, 0.0, 0.0, 0.0, 0.0, 0.0, 0.0, 0.0, 0.0, 0.0, 0.0, 0.0, 0.0, 0.0, 0.0, 0.0, 0.0, 0.0, 0.0, 0.0, 0.0, 0.0, 0.0, 0.0, 0.0, 0.0, 0.0, 0.0, 0.0, 0.0, 0.0, 0.0, 0.0, 0.0, 0.0, 0.0, 0.0, 0.0, 0.0, 0.0, 0.0, 0.0, 0.0, 0.0, 0.0, 0.0, 0.0, 0.0, 0.0, 0.0, 0.0, 0.0, 0.0, 0.0, 0.0, 0.0, 0.0, 0.0, 0.0, 0.0, 0.0, 0.0, 0.0, 0.0, 0.0, 0.0, 0.0, 0.0, 0.0, 0.0, 0.0, 0.0, 0.0, 0.0, 0.0, 0.0, 0.0, 0.0, 0.0, 0.0, 0.0, 0.0, 0.0, 0.0, 0.0, 0.0, 0.0, 0.0, 0.0, 0.0, 0.0, 0.0, 0.0, 0.0, 0.0, 0.0, 0.0, 0.0, 0.0, 0.0, 0.0, 0.0, 0.0, 0.0, 0.0, 0.0, 0.0, 0.0, 0.0, 0.0, 0.0, 0.0, 0.0, 0.0, 0.0, 0.0, 0.0, 0.0, 0.0, 0.0, 0.0, 0.0, 0.0, 0.0, 0.0, 0.0, 0.0, 0.0, 0.0, 0.0, 0.0, 0.0, 0.0, 0.0, 0.0, 0.0, 0.0, 0.0, 0.0, 0.0, 0.0, 0.0, 0.0, 0.0, 0.0, 0.0, 0.0, 0.0, 0.0, 0.0, 0.0, 0.0, 0.0, 0.0, 0.0, 0.0, 0.0, 0.0, 0.0, 0.0, 0.0, 0.0, 0.0, 0.0, 0.0, 0.0, 0.0, 0.0, 0.0, 0.0, 0.0, 0.0, 0.0, 0.0, 0.0, 0.0, 0.0, 0.0, 0.0, 0.0, 0.0, 0.0, 0.0, 0.0, 0.0, 0.0, 0.0, 0.0, 0.0, 0.0, 0.0, 0.0, 0.0, 0.0, 0.0, 0.0, 0.0, 0.0, 0.0, 0.0, 0.0, 0.0, 0.0, 0.0, 0.0, 0.0, 0.0, 0.0, 0.0, 0.0, 0.0, 0.0, 0.0, 0.0, 0.0, 0.0, 0.0, 0.0, 0.0, 0.0, 0.0, 0.0, 0.0, 0.0, 0.0, 0.0, 0.0, 0.0, 0.0, 0.0, 0.0, 0.0, 0.0, 0.0, 0.0, 0.0, 0.0, 0.0, 0.0, 0.0, 0.0, 0.0, 0.0, 0.0, 0.0, 0.0, 0.0, 0.0, 0.0, 0.0, 0.0, 0.0, 0.0, 0.0, 0.0, 0.0, 0.0, 0.0, 0.0, 0.0, 0.0, 0.0, 0.0, 0.0, 0.0, 0.0, 0.0, 0.0, 0.0, 0.0, 0.0, 0.0, 0.0, 0.0, 0.0, 0.0, 0.0, 0.0, 0.0, 0.0, 0.0, 0.0, 0.0, 0.0, 0.0, 0.0, 0.0, 0.0, 0.0, 0.0, 0.0, 0.0, 0.0, 0.0, 0.0, 0.0, 0.0, 0.0, 0.0, 0.0, 0.0, 0.0, 0.0, 0.0, 0.0, 0.0, 0.0, 0.0, 0.0, 0.0, 0.0, 0.0, 0.0, 0.0, 0.0, 0.0, 0.0, 0.0, 0.0, 0.0, 0.0, 0.0, 0.0, 0.0, 0.0, 0.0, 0.0, 0.0, 0.0, 0.0, 0.0, 0.0, 0.0, 0.0, 0.0, 0.0, 0.0, 0.0, 0.0, 0.0, 0.0, 0.0, 0.0, 0.0, 0.0, 0.0, 0.0, 0.0, 0.0, 0.0, 0.0, 0.0, 0.0, 0.0, 0.0, 0.0, 0.0, 0.0, 0.0, 0.0, 0.0, 0.0, 0.0, 0.0, 0.0, 0.0, 0.0, 0.0, 0.0, 0.0, 0.0, 0.0, 0.0, 0.0, 0.0, 0.0, 0.0, 0.0, 0.0, 0.0, 0.0, 0.0, 0.0, 0.0, 0.0, 0.0, 0.0, 0.0, 0.0, 0.0, 0.0, 0.0, 0.0, 0.0, 0.0, 0.0, 0.0, 0.0, 0.0, 0.0, 0.0, 0.0, 0.0, 0.0, 0.0, 0.0, 0.0, 0.0, 0.0, 0.0, 0.0, 0.0, 0.0, 0.0, 0.0, 0.0, 0.0, 0.0, 0.0, 0.0, 0.0, 0.0, 0.0, 0.0, 0.0, 0.0, 0.0, 0.0, 0.0, 0.0, 0.0, 0.0, 0.0, 0.0, 0.0, 0.0, 0.0, 0.0, 0.0, 0.0, 0.0, 0.0, 0.0, 0.0, 0.0, 0.0, 0.0, 0.0, 0.0, 0.0, 0.0, 0.0, 0.0, 0.0, 0.0, 0.0, 0.0, 0.0, 0.0, 0.0, 0.0, 0.0, 0.0, 0.0, 0.0, 0.0, 0.0, 0.0, 0.0, 0.0, 0.0, 0.0, 0.0, 0.0, 0.0, 0.0, 0.0, 0.0, 0.0, 0.0, 0.0, 0.0, 0.0, 0.0, 0.0, 0.0, 0.0, 0.0, 0.0, 0.0, 0.0, 0.0, 0.0, 0.0, 0.0, 0.0, 0.0, 0.0, 0.0, 0.0, 0.0, 0.0, 0.0, 0.0, 0.0, 0.0, 0.0, 0.0, 0.0, 0.0, 0.0, 0.0, 0.0, 0.0, 0.0, 0.0, 0.0, 0.0, 0.0, 0.0, 0.0, 0.0, 0.0, 0.0, 0.0, 0.0, 0.0, 0.0, 0.0, 0.0, 0.0, 0.0, 0.0, 0.0, 0.0, 0.0, 0.0, 0.0, 0.0, 0.0, 0.0, 0.0, 0.0, 0.0, 0.0, 0.0, 0.0, 0.0, 0.0, 0.0, 0.0, 0.0, 0.0, 0.0, 0.0, 0.0, 0.0, 0.0, 0.0, 0.0, 0.0, 0.0, 0.0, 0.0, 0.0, 0.0, 0.0, 0.0, 0.0, 0.0, 0.0, 0.0, 0.0, 0.0, 0.0, 0.0, 0.0, 0.0, 0.0, 0.0, 0.0, 0.0, 0.0, 0.0, 0.0, 0.0, 0.0, 0.0, 0.0, 0.0, 0.0, 0.0, 0.0, 0.0, 0.0, 0.0, 0.0, 0.0, 0.0, 0.0, 0.0, 0.0, 0.0, 0.0, 0.0, 0.0, 0.0, 0.0, 0.0, 0.0, 0.0, 0.0, 0.0, 0.0, 0.0, 0.0, 0.0, 0.0, 0.0, 0.0, 0.0, 0.0, 0.0, 0.0, 0.0, 0.0, 0.0, 0.0, 0.0, 0.0, 0.0, 0.0, 0.0, 0.0, 0.0, 0.0, 0.0, 0.0, 0.0, 0.0, 0.0, 0.0, 0.0, 0.0, 0.0, 0.0, 0.0, 0.0, 0.0, 0.0, 0.0, 0.0, 0.0, 0.0, 0.0, 0.0, 0.0, 0.0, 0.0, 0.0, 0.0, 0.0, 0.0, 0.0, 0.0, 0.0, 0.0, 0.0, 0.0, 0.0, 0.0, 0.0, 0.0, 0.0, 0.0, 0.0, 0.0, 0.0, 0.0, 0.0, 0.0, 0.0, 0.0, 0.0, 0.0, 0.0, 0.0, 0.0, 0.0, 0.0, 0.0, 0.0, 0.0, 0.0, 0.0, 0.0, 0.0, 0.0, 0.0, 0.0, 0.0, 0.0, 0.0, 0.0, 0.0, 0.0, 0.0, 0.0, 0.0, 0.0, 0.0, 0.0, 0.0, 0.0, 0.0, 0.0, 0.0, 0.0, 0.0, 0.0, 0.0, 0.0, 0.0, 0.0, 0.0, 0.0, 0.0, 0.0, 0.0, 0.0, 0.0, 0.0, 0.0, 0.0, 0.0, 0.0, 0.0, 0.0, 0.0, 0.0, 0.0, 0.0, 0.0, 0.0, 0.0, 0.0, 0.0, 0.0, 0.0, 0.0, 0.0, 0.0, 0.0, 0.0, 0.0, 0.0, 0.0, 0.0, 0.0, 0.0, 0.0, 0.0, 0.0, 0.0, 0.0, 0.0, 0.0, 0.0, 0.0, 0.0, 0.0, 0.0, 0.0, 0.0, 0.0, 0.0, 0.0])
me_curve_147.materials.append(mat_material_007)
me_curve_147.materials.append(mat_material_002)
me_curve_147.materials.append(mat_material_003)
me_curve_147.materials.append(mat_material_004)
me_curve_147.materials.append(mat_material_005)
me_curve_147.materials.append(mat_material_006)
me_curve_147.materials.append(mat_material_001)
me_curve_147.use_remesh_fix_poles = True
me_curve_147.use_remesh_preserve_attributes = False
me_curve_147.use_mirror_vertex_groups = False
me_curve_147.update()

# ---- objects
ob_plate = bpy.data.objects.new('plate', me_curve_147)

# ---- transforms, parenting, visibility, modifiers, constraints
ob_plate.location = (0.0, 0.0, 0.0)
ob_plate.scale = (100.0, 100.0, 100.0)
ob_plate.lineart.crease_threshold = 0.0

# ---- collection membership
col_collection.objects.link(ob_plate)

# ---- scene / render settings (as saved in the file)
scene.frame_start = 1; scene.frame_end = 250; scene.frame_set(1)
scene.render.engine = 'BLENDER_EEVEE_NEXT'
scene.cycles.use_denoising = False
scene.cycles.samples = 128
scene.cycles.sampling_pattern = 'TABULATED_SOBOL'
scene.cycles.use_adaptive_sampling = False
scene.cycles.use_light_tree = False
scene.view_settings.view_transform = 'Filmic'
bpy.context.view_layer.update()

# ---- added for rendering (the .blend has no active camera and no usable light): camera, sun
cam_auto = bpy.data.cameras.new('AutoCamera')
cam_auto.lens = 50.0
cam_auto.sensor_width = 36.0
cam_auto.clip_end = 17294.9
ob_auto_camera = bpy.data.objects.new('AutoCamera', cam_auto)
scene.collection.objects.link(ob_auto_camera)
ob_auto_camera.location = (1466.68, -1185.25, 808.665)
ob_auto_camera.rotation_euler = (1.09748, -7.21219e-08, 0.694738)
scene.camera = ob_auto_camera
light_auto_sun = bpy.data.lights.new('AutoSun', 'SUN')
light_auto_sun.energy = 3.0
light_auto_sun.angle = 0.0523599
ob_auto_sun = bpy.data.objects.new('AutoSun', light_auto_sun)
scene.collection.objects.link(ob_auto_sun)
ob_auto_sun.rotation_euler = (0.872665, 0.174533, 0.523599)
bpy.context.view_layer.update()
